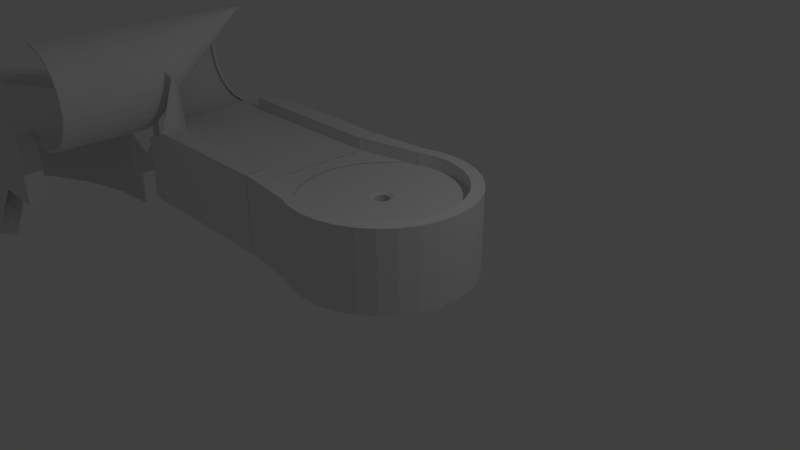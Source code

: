 # Source: hole5.blend  (saved by Blender 2.78.0; exported with 4.5.12 LTS)
import bpy
from mathutils import Matrix  # noqa: F401  (used for matrix-valued properties, if any)

bpy.ops.wm.read_factory_settings(use_empty=True)
scene = bpy.context.scene
scene.name = 'Scene'

# ---- collections
col_collection_1 = bpy.data.collections.new('Collection 1'); scene.collection.children.link(col_collection_1)

# ---- world
world_world = bpy.data.worlds.new('World'); scene.world = world_world
world_world.color = (0.05088, 0.05088, 0.05088)
world_world.use_sun_shadow = False
world_world.sun_shadow_jitter_overblur = 0.0
world_world.cycles.sampling_method = 'MANUAL'

# ---- cameras
cam_camera = bpy.data.cameras.new('Camera')
cam_camera.clip_end = 100.0
cam_camera.lens = 35.0
cam_camera.sensor_width = 32.0
cam_camera.sensor_height = 18.0
cam_camera.ortho_scale = 7.314
cam_camera.dof.focus_distance = 0.0
cam_camera.dof.aperture_fstop = 128.0

# ---- lights
light_lamp = bpy.data.lights.new('Lamp', 'POINT')
light_lamp.transmission_factor = 0.0
light_lamp.cutoff_distance = 30.0
light_lamp.energy = 100.0
light_lamp.shadow_buffer_clip_start = 1.001
light_lamp.shadow_soft_size = 0.1
light_lamp.shadow_maximum_resolution = 0.006
light_lamp.use_absolute_resolution = True

# ---- meshes
me_cylinder_015 = bpy.data.meshes.new('Cylinder.015')
me_cylinder_015.from_pydata([(0.0, 1.0, -1.0), (0.0, 1.0, 1.0), (0.1951, 0.9808, -1.0), (0.1951, 0.9808, 1.0), (0.3827, 0.9239, -1.0), (0.3827, 0.9239, 1.0), (0.5556, 0.8315, -1.0), (0.5556, 0.8315, 1.0), (0.7071, 0.7071, -1.0), (0.7071, 0.7071, 1.0), (0.8315, 0.5556, -1.0), (0.8315, 0.5556, 1.0), (0.9239, 0.3827, -1.0), (0.9239, 0.3827, 1.0), (0.9808, 0.1951, -1.0), (0.9808, 0.1951, 1.0), (1.0, 7.55e-08, -1.0), (1.0, 7.55e-08, 1.0), (0.9808, -0.1951, -1.0), (0.9808, -0.1951, 1.0), (0.9239, -0.3827, -1.0), (0.9239, -0.3827, 1.0), (0.8315, -0.5556, -1.0), (0.8315, -0.5556, 1.0), (0.7071, -0.7071, -1.0), (0.7071, -0.7071, 1.0), (0.5556, -0.8315, -1.0), (0.5556, -0.8315, 1.0), (0.3827, -0.9239, -1.0), (0.3827, -0.9239, 1.0), (0.1951, -0.9808, -1.0), (0.1951, -0.9808, 1.0), (-3.258e-07, -1.0, -1.0), (-3.258e-07, -1.0, 1.0), (-0.1951, -0.9808, -1.0), (-0.1951, -0.9808, 1.0), (-0.3827, -0.9239, -1.0), (-0.3827, -0.9239, 1.0), (-0.5556, -0.8315, -1.0), (-0.5556, -0.8315, 1.0), (-0.7071, -0.7071, -1.0), (-0.7071, -0.7071, 1.0), (-0.8315, -0.5556, -1.0), (-0.8315, -0.5556, 1.0), (-0.9239, -0.3827, -1.0), (-0.9239, -0.3827, 1.0), (-0.9808, -0.1951, -1.0), (-0.9808, -0.1951, 1.0), (-1.0, 9.656e-07, -1.0), (-1.0, 9.656e-07, 1.0), (-0.9808, 0.1951, -1.0), (-0.9808, 0.1951, 1.0), (-0.9239, 0.3827, -1.0), (-0.9239, 0.3827, 1.0), (-0.8315, 0.5556, -1.0), (-0.8315, 0.5556, 1.0), (-0.7071, 0.7071, -1.0), (-0.7071, 0.7071, 1.0), (-0.5556, 0.8315, -1.0), (-0.5556, 0.8315, 1.0), (-0.3827, 0.9239, -1.0), (-0.3827, 0.9239, 1.0), (-0.1951, 0.9808, -1.0), (-0.1951, 0.9808, 1.0), (-5.943e-08, 1.5, 1.246), (0.2927, 1.472, 1.246), (0.5742, 1.386, 1.246), (0.8336, 1.248, 1.246), (1.061, 1.061, 1.246), (1.248, 0.8336, 1.246), (1.386, 0.5742, 1.246), (1.472, 0.2927, 1.246), (1.5, -2.935e-08, 1.246), (1.472, -0.2927, 1.246), (1.386, -0.5742, 1.246), (1.248, -0.8336, 1.246), (1.061, -1.061, 1.246), (0.8336, -1.248, 1.246), (0.5742, -1.386, 1.246), (0.2927, -1.472, 1.246), (-5.483e-07, -1.5, 1.246), (-0.2927, -1.472, 1.246), (-0.5742, -1.386, 1.246), (-0.8336, -1.248, 1.246), (-1.061, -1.061, 1.246), (-1.248, -0.8336, 1.246), (-1.386, -0.5742, 1.246), (-1.472, -0.2927, 1.246), (-1.5, 1.306e-06, 1.246), (-1.472, 0.2927, 1.246), (-1.386, 0.5742, 1.246), (-1.248, 0.8336, 1.246), (-1.061, 1.061, 1.246), (-0.8336, 1.248, 1.246), (-0.5742, 1.386, 1.246), (-0.2927, 1.472, 1.246), (1.25, 2.308e-08, 1.123), (1.226, 0.2439, 1.123), (-0.2439, -1.226, 1.123), (-4.371e-07, -1.25, 1.123), (-1.155, 0.4784, 1.123), (-1.226, 0.2439, 1.123), (0.8841, 0.8841, 1.123), (0.6946, 1.04, 1.123), (0.6946, -1.04, 1.123), (0.8841, -0.8841, 1.123), (-1.155, -0.4784, 1.123), (-1.04, -0.6946, 1.123), (-0.2439, 1.226, 1.123), (-0.4784, 1.155, 1.123), (1.226, -0.2439, 1.123), (-0.4784, -1.155, 1.123), (-1.04, 0.6946, 1.123), (1.04, 0.6946, 1.123), (0.4784, -1.155, 1.123), (-1.226, -0.2439, 1.123), (0.2439, 1.226, 1.123), (-2.971e-08, 1.25, 1.123), (1.155, -0.4784, 1.123), (-0.6946, -1.04, 1.123), (-0.8841, 0.8841, 1.123), (1.155, 0.4784, 1.123), (0.2439, -1.226, 1.123), (-1.25, 1.136e-06, 1.123), (0.4784, 1.155, 1.123), (1.04, -0.6946, 1.123), (-0.8841, -0.8841, 1.123), (-0.6946, 1.04, 1.123), (1.125, 4.929e-08, 1.062), (-0.2195, -1.103, 1.062), (-1.039, 0.4306, 1.062), (0.7956, 0.7956, 1.062), (0.6251, -0.9355, 1.062), (-1.039, -0.4306, 1.062), (-0.2195, 1.104, 1.062), (1.104, -0.2195, 1.062), (-0.4306, -1.039, 1.062), (-0.9355, 0.6251, 1.062), (0.9355, 0.6251, 1.062), (0.4306, -1.039, 1.062), (-1.104, -0.2195, 1.062), (0.2195, 1.103, 1.062), (1.039, -0.4306, 1.062), (-0.6251, -0.9355, 1.062), (-0.7956, 0.7956, 1.062), (1.039, 0.4306, 1.062), (0.2195, -1.104, 1.062), (-1.125, 1.051e-06, 1.062), (0.4306, 1.039, 1.062), (0.9355, -0.6251, 1.062), (-0.7956, -0.7956, 1.062), (-0.6251, 0.9355, 1.062), (1.103, 0.2195, 1.062), (-3.815e-07, -1.125, 1.062), (-1.103, 0.2195, 1.062), (0.6251, 0.9355, 1.062), (0.7956, -0.7956, 1.062), (-0.9355, -0.6251, 1.062), (-0.4306, 1.039, 1.062), (-1.486e-08, 1.125, 1.062), (1.165, 0.2317, 1.092), (-4.093e-07, -1.188, 1.092), (-1.165, 0.2317, 1.092), (0.6598, 0.9875, 1.092), (0.8398, -0.8398, 1.092), (-0.9875, -0.6598, 1.092), (-0.4545, 1.097, 1.092), (-2.229e-08, 1.188, 1.092), (1.188, 3.618e-08, 1.092), (-0.2317, -1.165, 1.092), (-1.097, 0.4545, 1.092), (0.8398, 0.8398, 1.092), (0.6598, -0.9875, 1.092), (-1.097, -0.4545, 1.092), (-0.2317, 1.165, 1.092), (1.165, -0.2317, 1.092), (-0.4545, -1.097, 1.092), (-0.9875, 0.6598, 1.092), (0.9875, 0.6598, 1.092), (0.4545, -1.097, 1.092), (-1.165, -0.2317, 1.092), (0.2317, 1.165, 1.092), (1.097, -0.4545, 1.092), (-0.6598, -0.9875, 1.092), (-0.8398, 0.8398, 1.092), (1.097, 0.4545, 1.092), (0.2317, -1.165, 1.092), (-1.188, 1.093e-06, 1.092), (0.4545, 1.097, 1.092), (0.9875, -0.6598, 1.092), (-0.8398, -0.8398, 1.092), (-0.6598, 0.9875, 1.092), (1.341, 0.2667, 1.201), (-4.89e-07, -1.367, 1.201), (-1.341, 0.2667, 1.201), (0.7595, 1.137, 1.201), (0.9666, -0.9666, 1.201), (-1.137, -0.7595, 1.201), (-0.5231, 1.263, 1.201), (-4.358e-08, 1.367, 1.201), (1.367, -1.387e-09, 1.201), (-0.2667, -1.341, 1.201), (-1.263, 0.5231, 1.201), (0.9666, 0.9666, 1.201), (0.7595, -1.137, 1.201), (-1.263, -0.5231, 1.201), (-0.2667, 1.341, 1.201), (1.341, -0.2667, 1.201), (-0.5231, -1.263, 1.201), (-1.137, 0.7595, 1.201), (1.137, 0.7595, 1.201), (0.5231, -1.263, 1.201), (-1.341, -0.2667, 1.201), (0.2667, 1.341, 1.201), (1.263, -0.5231, 1.201), (-0.7595, -1.137, 1.201), (-0.9666, 0.9666, 1.201), (1.263, 0.5231, 1.201), (0.2667, -1.341, 1.201), (-1.367, 1.215e-06, 1.201), (0.5231, 1.263, 1.201), (1.137, -0.7595, 1.201), (-0.9666, -0.9666, 1.201), (-0.7595, 1.137, 1.201), (0.09755, 0.9904, 1.0), (0.2889, 0.9523, 1.0), (0.4691, 0.8777, 1.0), (0.6313, 0.7693, 1.0), (0.7693, 0.6313, 1.0), (0.8777, 0.4691, 1.0), (0.9523, 0.2889, 1.0), (0.9904, 0.09755, 1.0), (0.9904, -0.09755, 1.0), (0.9523, -0.2889, 1.0), (0.8777, -0.4691, 1.0), (0.7693, -0.6313, 1.0), (0.6313, -0.7693, 1.0), (0.4691, -0.8777, 1.0), (0.2889, -0.9523, 1.0), (0.09754, -0.9904, 1.0), (-0.09755, -0.9904, 1.0), (-0.2889, -0.9523, 1.0), (-0.4691, -0.8777, 1.0), (-0.6313, -0.7693, 1.0), (-0.7693, -0.6313, 1.0), (-0.8777, -0.4691, 1.0), (-0.9523, -0.2889, 1.0), (-0.9904, -0.09754, 1.0), (-0.9904, 0.09755, 1.0), (-0.9523, 0.2889, 1.0), (-0.8777, 0.4691, 1.0), (-0.7693, 0.6313, 1.0), (-0.6313, 0.7693, 1.0), (-0.4691, 0.8777, 1.0), (-0.2889, 0.9523, 1.0), (-0.09754, 0.9904, 1.0), (0.1464, 1.486, 1.246), (0.4335, 1.429, 1.246), (0.7039, 1.317, 1.246), (0.9473, 1.154, 1.246), (1.154, 0.9473, 1.246), (1.317, 0.7039, 1.246), (1.429, 0.4335, 1.246), (1.486, 0.1464, 1.246), (1.486, -0.1464, 1.246), (1.429, -0.4335, 1.246), (1.317, -0.7039, 1.246), (1.154, -0.9473, 1.246), (0.9473, -1.154, 1.246), (0.7039, -1.317, 1.246), (0.4335, -1.429, 1.246), (0.1464, -1.486, 1.246), (-0.1464, -1.486, 1.246), (-0.4335, -1.429, 1.246), (-0.7039, -1.317, 1.246), (-0.9473, -1.154, 1.246), (-1.154, -0.9473, 1.246), (-1.317, -0.7039, 1.246), (-1.429, -0.4335, 1.246), (-1.486, -0.1464, 1.246), (-1.486, 0.1464, 1.246), (-1.429, 0.4335, 1.246), (-1.317, 0.7039, 1.246), (-1.154, 0.9473, 1.246), (-0.9473, 1.154, 1.246), (-0.7039, 1.317, 1.246), (-0.4335, 1.429, 1.246), (-0.1464, 1.486, 1.246), (1.063, 6.239e-08, 1.031), (1.406, 0.2797, 1.223), (-0.2073, -1.042, 1.031), (-5.187e-07, -1.434, 1.223), (-0.9817, 0.4066, 1.031), (-1.406, 0.2797, 1.223), (0.7513, 0.7513, 1.031), (0.7965, 1.192, 1.223), (0.5903, -0.8835, 1.031), (1.014, -1.014, 1.223), (-0.9817, -0.4066, 1.031), (-1.192, -0.7965, 1.223), (-0.2073, 1.042, 1.031), (-0.5487, 1.325, 1.223), (1.042, -0.2073, 1.031), (-0.4066, -0.9817, 1.031), (-0.8835, 0.5903, 1.031), (0.8835, 0.5903, 1.031), (0.4066, -0.9817, 1.031), (-1.042, -0.2073, 1.031), (0.2073, 1.042, 1.031), (-5.15e-08, 1.434, 1.223), (0.9817, -0.4066, 1.031), (-0.5903, -0.8835, 1.031), (-0.7513, 0.7513, 1.031), (0.9817, 0.4066, 1.031), (0.2073, -1.042, 1.031), (-1.063, 1.008e-06, 1.031), (0.4066, 0.9817, 1.031), (0.8835, -0.5903, 1.031), (-0.7513, -0.7513, 1.031), (-0.5903, 0.8835, 1.031), (1.309, 1.084e-08, 1.162), (1.196, 0.2378, 1.108), (-0.2553, -1.283, 1.162), (-4.232e-07, -1.219, 1.108), (-1.209, 0.5008, 1.162), (-1.196, 0.2378, 1.108), (0.9253, 0.9253, 1.162), (0.6772, 1.014, 1.108), (0.727, -1.088, 1.162), (0.8619, -0.8619, 1.108), (-1.209, -0.5008, 1.162), (-1.014, -0.6772, 1.108), (-0.2553, 1.283, 1.162), (-0.4665, 1.126, 1.108), (1.283, -0.2553, 1.162), (-0.5008, -1.209, 1.162), (-1.088, 0.727, 1.162), (1.088, 0.727, 1.162), (0.5008, -1.209, 1.162), (-1.283, -0.2553, 1.162), (0.2553, 1.283, 1.162), (-2.6e-08, 1.219, 1.108), (1.209, -0.5008, 1.162), (-0.727, -1.088, 1.162), (-0.9253, 0.9253, 1.162), (1.209, 0.5008, 1.162), (0.2553, -1.283, 1.162), (-1.309, 1.176e-06, 1.162), (0.5008, 1.209, 1.162), (1.088, -0.727, 1.162), (-0.9253, -0.9253, 1.162), (-0.727, 1.088, 1.162), (-0.5865, 1.097, 1.123), (-0.9618, -0.7893, 1.123), (0.9618, -0.7893, 1.123), (0.5865, 1.097, 1.123), (-1.238, 0.122, 1.123), (0.122, -1.238, 1.123), (1.191, 0.3612, 1.123), (-0.7893, 0.9618, 1.123), (-0.7893, -0.9618, 1.123), (1.097, -0.5865, 1.123), (0.3612, 1.191, 1.123), (-1.238, -0.122, 1.123), (0.3612, -1.191, 1.123), (1.097, 0.5865, 1.123), (-0.9618, 0.7893, 1.123), (-0.5865, -1.097, 1.123), (1.191, -0.3612, 1.123), (-0.122, 1.238, 1.123), (0.122, 1.238, 1.123), (-1.191, -0.3612, 1.123), (0.5865, -1.097, 1.123), (0.9618, 0.7893, 1.123), (-1.097, 0.5865, 1.123), (-0.3612, -1.191, 1.123), (1.238, -0.122, 1.123), (-0.3612, 1.191, 1.123), (-1.097, -0.5865, 1.123), (0.7893, -0.9618, 1.123), (0.7893, 0.9618, 1.123), (-1.191, 0.3612, 1.123), (-0.122, -1.238, 1.123), (1.238, 0.122, 1.123), (1.156, 4.273e-08, 1.077), (-0.2256, -1.134, 1.077), (-1.068, 0.4425, 1.077), (0.8177, 0.8177, 1.077), (0.6425, -0.9615, 1.077), (-1.068, -0.4425, 1.077), (-0.2256, 1.134, 1.077), (1.134, -0.2256, 1.077), (-0.4425, -1.068, 1.077), (-0.9615, 0.6425, 1.077), (0.9615, 0.6425, 1.077), (0.4425, -1.068, 1.077), (-1.134, -0.2256, 1.077), (0.2256, 1.134, 1.077), (1.068, -0.4425, 1.077), (-0.6425, -0.9615, 1.077), (-0.8177, 0.8177, 1.077), (1.068, 0.4425, 1.077), (0.2256, -1.134, 1.077), (-1.156, 1.072e-06, 1.077), (0.4425, 1.068, 1.077), (0.9615, -0.6425, 1.077), (-0.8177, -0.8177, 1.077), (-0.6425, 0.9615, 1.077), (1.042, 0.2073, 1.031), (-3.537e-07, -1.063, 1.031), (-1.042, 0.2073, 1.031), (0.5903, 0.8835, 1.031), (0.7513, -0.7513, 1.031), (-0.8835, -0.5903, 1.031), (-0.4066, 0.9817, 1.031), (-7.429e-09, 1.063, 1.031), (1.114, 0.1097, 1.062), (-0.1098, -1.114, 1.062), (-1.071, 0.325, 1.062), (0.7103, 0.8655, 1.062), (0.7103, -0.8655, 1.062), (-0.9875, -0.5278, 1.062), (-0.325, 1.071, 1.062), (1.114, -0.1097, 1.062), (-0.325, -1.071, 1.062), (-0.9875, 0.5278, 1.062), (0.8655, 0.7103, 1.062), (0.5278, -0.9875, 1.062), (-1.071, -0.325, 1.062), (0.1097, 1.114, 1.062), (-0.1097, 1.114, 1.062), (1.071, -0.325, 1.062), (-0.5278, -0.9875, 1.062), (-0.8655, 0.7103, 1.062), (0.9875, 0.5278, 1.062), (0.325, -1.071, 1.062), (-1.114, -0.1097, 1.062), (0.325, 1.071, 1.062), (0.9875, -0.5278, 1.062), (-0.7103, -0.8655, 1.062), (-0.7103, 0.8655, 1.062), (1.071, 0.325, 1.062), (0.1097, -1.114, 1.062), (-1.114, 0.1098, 1.062), (0.5278, 0.9875, 1.062), (0.8655, -0.7103, 1.062), (-0.8655, -0.7103, 1.062), (-0.5278, 0.9875, 1.062), (1.134, 0.2256, 1.077), (-3.954e-07, -1.156, 1.077), (-1.134, 0.2256, 1.077), (0.6425, 0.9615, 1.077), (0.8177, -0.8177, 1.077), (-0.9615, -0.6425, 1.077), (-0.4425, 1.068, 1.077), (-1.857e-08, 1.156, 1.077), (1.219, 2.963e-08, 1.108), (-0.2378, -1.196, 1.108), (-1.126, 0.4665, 1.108), (0.8619, 0.8619, 1.108), (0.6772, -1.014, 1.108), (-1.126, -0.4665, 1.108), (-0.2378, 1.196, 1.108), (1.196, -0.2378, 1.108), (-0.4665, -1.126, 1.108), (-1.014, 0.6772, 1.108), (1.014, 0.6772, 1.108), (0.4665, -1.126, 1.108), (-1.196, -0.2378, 1.108), (0.2378, 1.196, 1.108), (1.126, -0.4665, 1.108), (-0.6772, -1.014, 1.108), (-0.8619, 0.8619, 1.108), (1.126, 0.4665, 1.108), (0.2378, -1.196, 1.108), (-1.219, 1.115e-06, 1.108), (0.4665, 1.126, 1.108), (1.014, -0.6772, 1.108), (-0.8619, -0.8619, 1.108), (-0.6772, 1.014, 1.108), (1.176, 0.1159, 1.092), (-0.1159, -1.176, 1.092), (-1.131, 0.3431, 1.092), (0.7498, 0.9137, 1.092), (0.7498, -0.9137, 1.092), (-1.042, -0.5572, 1.092), (-0.3431, 1.131, 1.092), (1.176, -0.1159, 1.092), (-0.3431, -1.131, 1.092), (-1.042, 0.5572, 1.092), (0.9137, 0.7498, 1.092), (0.5572, -1.042, 1.092), (-1.131, -0.3431, 1.092), (0.1159, 1.176, 1.092), (-0.1159, 1.176, 1.092), (1.131, -0.3431, 1.092), (-0.5572, -1.042, 1.092), (-0.9137, 0.7498, 1.092), (1.042, 0.5572, 1.092), (0.3431, -1.131, 1.092), (-1.176, -0.1159, 1.092), (0.3431, 1.131, 1.092), (1.042, -0.5572, 1.092), (-0.7498, -0.9137, 1.092), (-0.7498, 0.9137, 1.092), (1.131, 0.3431, 1.092), (0.1159, -1.176, 1.092), (-1.176, 0.1159, 1.092), (0.5572, 1.042, 1.092), (0.9137, -0.7498, 1.092), (-0.9137, -0.7498, 1.092), (-0.5572, 1.042, 1.092), (1.283, 0.2553, 1.162), (-4.631e-07, -1.309, 1.162), (-1.283, 0.2553, 1.162), (0.727, 1.088, 1.162), (0.9253, -0.9253, 1.162), (-1.088, -0.727, 1.162), (-0.5008, 1.209, 1.162), (-3.665e-08, 1.309, 1.162), (1.434, -1.537e-08, 1.223), (-0.2797, -1.406, 1.223), (-1.325, 0.5487, 1.223), (1.014, 1.014, 1.223), (0.7965, -1.192, 1.223), (-1.325, -0.5487, 1.223), (-0.2797, 1.406, 1.223), (1.406, -0.2797, 1.223), (-0.5487, -1.325, 1.223), (-1.192, 0.7965, 1.223), (1.192, 0.7965, 1.223), (0.5487, -1.325, 1.223), (-1.406, -0.2797, 1.223), (0.2797, 1.406, 1.223), (1.325, -0.5487, 1.223), (-0.7965, -1.192, 1.223), (-1.014, 1.014, 1.223), (1.325, 0.5487, 1.223), (0.2797, -1.406, 1.223), (-1.434, 1.261e-06, 1.223), (0.5487, 1.325, 1.223), (1.192, -0.7965, 1.223), (-1.014, -1.014, 1.223), (-0.7965, 1.192, 1.223), (-0.6413, 1.2, 1.201), (-1.052, -0.863, 1.201), (1.052, -0.863, 1.201), (0.6413, 1.2, 1.201), (-1.354, 0.1333, 1.201), (0.1333, -1.354, 1.201), (1.302, 0.3949, 1.201), (-0.863, 1.052, 1.201), (-0.8631, -1.052, 1.201), (1.2, -0.6413, 1.201), (0.3949, 1.302, 1.201), (-1.354, -0.1333, 1.201), (0.3949, -1.302, 1.201), (1.2, 0.6413, 1.201), (-1.052, 0.8631, 1.201), (-0.6413, -1.2, 1.201), (1.302, -0.3949, 1.201), (-0.1333, 1.354, 1.201), (0.1333, 1.354, 1.201), (-1.302, -0.3949, 1.201), (0.6413, -1.2, 1.201), (1.052, 0.863, 1.201), (-1.2, 0.6413, 1.201), (-0.3949, -1.302, 1.201), (1.354, -0.1333, 1.201), (-0.3949, 1.302, 1.201), (-1.2, -0.6413, 1.201), (0.863, -1.052, 1.201), (0.863, 1.052, 1.201), (-1.302, 0.3949, 1.201), (-0.1333, -1.354, 1.201), (1.354, 0.1333, 1.201), (1.296, 0.1277, 1.162), (-0.1277, -1.296, 1.162), (-1.246, 0.378, 1.162), (0.8262, 1.007, 1.162), (0.8262, -1.007, 1.162), (-1.149, -0.6139, 1.162), (-0.378, 1.246, 1.162), (1.296, -0.1277, 1.162), (-0.378, -1.246, 1.162), (-1.149, 0.6139, 1.162), (1.007, 0.8262, 1.162), (0.6139, -1.149, 1.162), (-1.246, -0.378, 1.162), (0.1277, 1.296, 1.162), (-0.1276, 1.296, 1.162), (1.246, -0.378, 1.162), (-0.6139, -1.149, 1.162), (-1.007, 0.8262, 1.162), (1.149, 0.6139, 1.162), (0.378, -1.246, 1.162), (-1.296, -0.1276, 1.162), (0.378, 1.246, 1.162), (1.149, -0.6139, 1.162), (-0.8262, -1.007, 1.162), (-0.8262, 1.007, 1.162), (1.246, 0.378, 1.162), (0.1276, -1.296, 1.162), (-1.296, 0.1277, 1.162), (0.6139, 1.149, 1.162), (1.007, -0.8262, 1.162), (-1.007, -0.8262, 1.162), (-0.6139, 1.149, 1.162), (-0.5425, 1.015, 1.077), (-0.8896, -0.7301, 1.077), (0.8896, -0.7301, 1.077), (0.5425, 1.015, 1.077), (-1.145, 0.1128, 1.077), (0.1128, -1.145, 1.077), (1.101, 0.3341, 1.077), (-0.7301, 0.8896, 1.077), (-0.7301, -0.8896, 1.077), (1.015, -0.5425, 1.077), (0.3341, 1.101, 1.077), (-1.145, -0.1128, 1.077), (0.3341, -1.101, 1.077), (1.015, 0.5425, 1.077), (-0.8896, 0.7301, 1.077), (-0.5425, -1.015, 1.077), (1.101, -0.3341, 1.077), (-0.1128, 1.145, 1.077), (0.1128, 1.145, 1.077), (-1.101, -0.3341, 1.077), (0.5425, -1.015, 1.077), (0.8896, 0.7301, 1.077), (-1.015, 0.5425, 1.077), (-0.3341, -1.101, 1.077), (1.145, -0.1128, 1.077), (-0.3341, 1.101, 1.077), (-1.015, -0.5425, 1.077), (0.7301, -0.8896, 1.077), (0.7301, 0.8896, 1.077), (-1.101, 0.3341, 1.077), (-0.1128, -1.145, 1.077), (1.145, 0.1128, 1.077), (-0.4985, 0.9326, 1.031), (-0.8174, -0.6708, 1.031), (0.8174, -0.6708, 1.031), (0.4985, 0.9326, 1.031), (-1.052, 0.1036, 1.031), (0.1036, -1.052, 1.031), (1.012, 0.307, 1.031), (-0.6708, 0.8174, 1.031), (-0.6708, -0.8174, 1.031), (0.9326, -0.4985, 1.031), (0.307, 1.012, 1.031), (-1.052, -0.1036, 1.031), (0.307, -1.012, 1.031), (0.9326, 0.4985, 1.031), (-0.8174, 0.6708, 1.031), (-0.4985, -0.9326, 1.031), (1.012, -0.307, 1.031), (-0.1036, 1.052, 1.031), (0.1036, 1.052, 1.031), (-1.012, -0.307, 1.031), (0.4985, -0.9326, 1.031), (0.8174, 0.6708, 1.031), (-0.9326, 0.4985, 1.031), (-0.307, -1.012, 1.031), (1.052, -0.1036, 1.031), (-0.307, 1.012, 1.031), (-0.9326, -0.4985, 1.031), (0.6708, -0.8174, 1.031), (0.6708, 0.8174, 1.031), (-1.012, 0.307, 1.031), (-0.1036, -1.052, 1.031), (1.052, 0.1036, 1.031), (1.207, 0.1189, 1.108), (-0.1189, -1.207, 1.108), (-1.161, 0.3521, 1.108), (0.7696, 0.9377, 1.108), (0.7696, -0.9377, 1.108), (-1.07, -0.5718, 1.108), (-0.3521, 1.161, 1.108), (1.207, -0.1189, 1.108), (-0.3521, -1.161, 1.108), (-1.07, 0.5718, 1.108), (0.9377, 0.7696, 1.108), (0.5718, -1.07, 1.108), (-1.161, -0.3521, 1.108), (0.1189, 1.207, 1.108), (-0.1189, 1.207, 1.108), (1.161, -0.3521, 1.108), (-0.5718, -1.07, 1.108), (-0.9377, 0.7696, 1.108), (1.07, 0.5718, 1.108), (0.3521, -1.161, 1.108), (-1.207, -0.1189, 1.108), (0.3521, 1.161, 1.108), (1.07, -0.5718, 1.108), (-0.7696, -0.9377, 1.108), (-0.7696, 0.9377, 1.108), (1.161, 0.3521, 1.108), (0.1189, -1.207, 1.108), (-1.207, 0.1189, 1.108), (0.5718, 1.07, 1.108), (0.9377, -0.7696, 1.108), (-0.9377, -0.7696, 1.108), (-0.5718, 1.07, 1.108), (-0.6726, 1.258, 1.223), (-1.103, -0.9052, 1.223), (1.103, -0.9052, 1.223), (0.6726, 1.258, 1.223), (-1.42, 0.1399, 1.223), (0.1399, -1.42, 1.223), (1.365, 0.4142, 1.223), (-0.9052, 1.103, 1.223), (-0.9052, -1.103, 1.223), (1.258, -0.6726, 1.223), (0.4142, 1.365, 1.223), (-1.42, -0.1399, 1.223), (0.4142, -1.365, 1.223), (1.258, 0.6726, 1.223), (-1.103, 0.9052, 1.223), (-0.6726, -1.258, 1.223), (1.365, -0.4142, 1.223), (-0.1399, 1.42, 1.223), (0.1399, 1.42, 1.223), (-1.365, -0.4142, 1.223), (0.6726, -1.258, 1.223), (1.103, 0.9052, 1.223), (-1.258, 0.6726, 1.223), (-0.4142, -1.365, 1.223), (1.42, -0.1399, 1.223), (-0.4142, 1.365, 1.223), (-1.258, -0.6726, 1.223), (0.9052, -1.103, 1.223), (0.9052, 1.103, 1.223), (-1.365, 0.4142, 1.223), (-0.1399, -1.42, 1.223), (1.42, 0.1399, 1.223), (0.005293, 2.004, 1.246), (0.3974, 1.966, 1.246), (0.7744, 1.851, 1.246), (1.122, 1.666, 1.246), (1.426, 1.416, 1.246), (1.676, 1.111, 1.246), (1.862, 0.7638, 1.246), (1.976, 0.3868, 1.246), (2.015, -0.005293, 1.246), (1.976, -0.3974, 1.246), (1.862, -0.7744, 1.246), (1.676, -1.122, 1.246), (1.426, -1.426, 1.246), (1.122, -1.676, 1.246), (0.7744, -1.862, 1.246), (0.3974, -1.976, 1.246), (0.005293, -2.015, 1.246), (-0.3868, -1.976, 1.246), (-0.7638, -1.862, 1.246), (-1.111, -1.676, 1.246), (-1.416, -1.426, 1.246), (-1.666, -1.122, 1.246), (-1.851, -0.7744, 1.246), (-1.966, -0.3974, 1.246), (-2.004, -0.005292, 1.246), (-1.966, 0.3868, 1.246), (-1.851, 0.7638, 1.246), (-1.666, 1.111, 1.246), (-1.416, 1.416, 1.246), (-1.111, 1.666, 1.246), (-0.7638, 1.851, 1.246), (-0.3868, 1.966, 1.246), (0.2013, 1.985, 1.246), (0.5859, 1.909, 1.246), (0.9481, 1.759, 1.246), (1.274, 1.541, 1.246), (1.551, 1.264, 1.246), (1.769, 0.9375, 1.246), (1.919, 0.5753, 1.246), (1.996, 0.1907, 1.246), (1.996, -0.2013, 1.246), (1.919, -0.5859, 1.246), (1.769, -0.9481, 1.246), (1.551, -1.274, 1.246), (1.274, -1.551, 1.246), (0.9481, -1.769, 1.246), (0.5859, -1.919, 1.246), (0.2013, -1.996, 1.246), (-0.1907, -1.996, 1.246), (-0.5753, -1.919, 1.246), (-0.9375, -1.769, 1.246), (-1.264, -1.551, 1.246), (-1.541, -1.274, 1.246), (-1.759, -0.9481, 1.246), (-1.909, -0.5859, 1.246), (-1.985, -0.2013, 1.246), (-1.985, 0.1907, 1.246), (-1.909, 0.5753, 1.246), (-1.759, 0.9375, 1.246), (-1.541, 1.264, 1.246), (-1.264, 1.541, 1.246), (-0.9375, 1.759, 1.246), (-0.5753, 1.909, 1.246), (-0.1907, 1.985, 1.246), (-1.353, 1.353, 1.216)], [], [(0, 1, 224, 3, 2), (2, 3, 225, 5, 4), (4, 5, 226, 7, 6), (6, 7, 227, 9, 8), (8, 9, 228, 11, 10), (10, 11, 229, 13, 12), (12, 13, 230, 15, 14), (14, 15, 231, 17, 16), (16, 17, 232, 19, 18), (18, 19, 233, 21, 20), (20, 21, 234, 23, 22), (22, 23, 235, 25, 24), (24, 25, 236, 27, 26), (26, 27, 237, 29, 28), (28, 29, 238, 31, 30), (30, 31, 239, 33, 32), (32, 33, 240, 35, 34), (34, 35, 241, 37, 36), (36, 37, 242, 39, 38), (38, 39, 243, 41, 40), (40, 41, 244, 43, 42), (42, 43, 245, 45, 44), (44, 45, 246, 47, 46), (46, 47, 247, 49, 48), (48, 49, 248, 51, 50), (50, 51, 249, 53, 52), (52, 53, 250, 55, 54), (54, 55, 251, 57, 56), (56, 57, 252, 59, 58), (58, 59, 253, 61, 60), (735, 289, 71, 263), (60, 61, 254, 63, 62), (62, 63, 255, 1, 0), (0, 2, 4, 6, 8, 10, 12, 14, 16, 18, 20, 22, 24, 26, 28, 30, 32, 34, 36, 38, 40, 42, 44, 46, 48, 50, 52, 54, 56, 58, 60, 62), (734, 291, 80, 272), (733, 293, 89, 281), (732, 295, 67, 259), (731, 297, 76, 268), (730, 299, 85, 277), (729, 301, 94, 286), (728, 520, 72, 264), (727, 521, 81, 273), (726, 522, 90, 282), (725, 523, 68, 260), (724, 524, 77, 269), (723, 525, 86, 278), (722, 309, 64, 256), (721, 526, 95, 287), (720, 527, 73, 265), (719, 528, 82, 274), (718, 529, 91, 283), (717, 530, 69, 261), (716, 531, 78, 270), (715, 532, 87, 279), (714, 533, 65, 257), (713, 534, 74, 266), (712, 535, 83, 275), (711, 536, 92, 284), (710, 537, 70, 262), (709, 538, 79, 271), (708, 539, 88, 280), (707, 540, 66, 258), (706, 541, 75, 267), (705, 542, 84, 276), (704, 543, 93, 285), (703, 479, 127, 352), (702, 478, 126, 353), (701, 477, 125, 354), (700, 476, 124, 355), (699, 475, 123, 356), (698, 474, 122, 357), (697, 473, 121, 358), (696, 472, 120, 359), (695, 471, 119, 360), (694, 470, 118, 361), (693, 469, 116, 362), (692, 468, 115, 363), (691, 467, 114, 364), (690, 466, 113, 365), (689, 465, 112, 366), (688, 464, 111, 367), (687, 463, 110, 368), (686, 462, 108, 369), (685, 341, 117, 370), (684, 461, 106, 371), (683, 460, 104, 372), (682, 459, 102, 373), (681, 458, 100, 374), (680, 457, 98, 375), (679, 456, 96, 376), (678, 333, 109, 377), (677, 331, 107, 378), (676, 329, 105, 379), (675, 327, 103, 380), (674, 325, 101, 381), (673, 323, 99, 382), (672, 321, 97, 383), (671, 408, 152, 416), (670, 409, 153, 417), (669, 410, 154, 418), (668, 411, 155, 419), (667, 412, 156, 420), (666, 413, 157, 421), (665, 414, 158, 422), (664, 288, 128, 423), (663, 290, 129, 424), (662, 292, 130, 425), (661, 294, 131, 426), (660, 296, 132, 427), (659, 298, 133, 428), (658, 415, 159, 429), (657, 300, 134, 430), (656, 302, 135, 431), (655, 303, 136, 432), (654, 304, 137, 433), (653, 305, 138, 434), (652, 306, 139, 435), (651, 307, 140, 436), (650, 308, 141, 437), (649, 310, 142, 438), (648, 311, 143, 439), (647, 312, 144, 440), (646, 313, 145, 441), (645, 314, 146, 442), (644, 315, 147, 443), (643, 316, 148, 444), (642, 317, 149, 445), (641, 318, 150, 446), (640, 319, 151, 447), (639, 448, 160, 480), (638, 449, 161, 481), (637, 450, 162, 482), (636, 451, 163, 483), (635, 452, 164, 484), (634, 453, 165, 485), (633, 454, 166, 486), (632, 384, 168, 487), (631, 385, 169, 488), (630, 386, 170, 489), (629, 387, 171, 490), (628, 388, 172, 491), (627, 389, 173, 492), (626, 455, 167, 493), (625, 390, 174, 494), (624, 391, 175, 495), (623, 392, 176, 496), (622, 393, 177, 497), (621, 394, 178, 498), (620, 395, 179, 499), (619, 396, 180, 500), (618, 397, 181, 501), (617, 398, 182, 502), (616, 399, 183, 503), (615, 400, 184, 504), (614, 401, 185, 505), (613, 402, 186, 506), (612, 403, 187, 507), (611, 404, 188, 508), (610, 405, 189, 509), (609, 406, 190, 510), (608, 407, 191, 511), (607, 351, 223, 544), (606, 350, 222, 545), (605, 349, 221, 546), (604, 348, 220, 547), (603, 347, 219, 548), (602, 346, 218, 549), (601, 345, 217, 550), (600, 344, 216, 551), (599, 343, 215, 552), (598, 342, 214, 553), (597, 340, 213, 554), (596, 339, 212, 555), (595, 338, 211, 556), (594, 337, 210, 557), (593, 336, 209, 558), (592, 335, 208, 559), (591, 334, 207, 560), (590, 332, 206, 561), (589, 519, 199, 562), (588, 330, 205, 563), (587, 328, 204, 564), (586, 326, 203, 565), (585, 324, 202, 566), (584, 322, 201, 567), (583, 320, 200, 568), (582, 518, 198, 569), (581, 517, 197, 570), (580, 516, 196, 571), (579, 515, 195, 572), (578, 514, 194, 573), (577, 513, 193, 574), (576, 512, 192, 575), (320, 576, 575, 200), (96, 383, 576, 320), (383, 97, 512, 576), (322, 577, 574, 201), (98, 382, 577, 322), (382, 99, 513, 577), (324, 578, 573, 202), (100, 381, 578, 324), (381, 101, 514, 578), (326, 579, 572, 203), (102, 380, 579, 326), (380, 103, 515, 579), (328, 580, 571, 204), (104, 379, 580, 328), (379, 105, 516, 580), (330, 581, 570, 205), (106, 378, 581, 330), (378, 107, 517, 581), (332, 582, 569, 206), (108, 377, 582, 332), (377, 109, 518, 582), (334, 583, 568, 207), (110, 376, 583, 334), (376, 96, 320, 583), (335, 584, 567, 208), (111, 375, 584, 335), (375, 98, 322, 584), (336, 585, 566, 209), (112, 374, 585, 336), (374, 100, 324, 585), (337, 586, 565, 210), (113, 373, 586, 337), (373, 102, 326, 586), (338, 587, 564, 211), (114, 372, 587, 338), (372, 104, 328, 587), (339, 588, 563, 212), (115, 371, 588, 339), (371, 106, 330, 588), (340, 589, 562, 213), (116, 370, 589, 340), (370, 117, 519, 589), (519, 590, 561, 199), (117, 369, 590, 519), (369, 108, 332, 590), (342, 591, 560, 214), (118, 368, 591, 342), (368, 110, 334, 591), (343, 592, 559, 215), (119, 367, 592, 343), (367, 111, 335, 592), (344, 593, 558, 216), (120, 366, 593, 344), (366, 112, 336, 593), (345, 594, 557, 217), (121, 365, 594, 345), (365, 113, 337, 594), (346, 595, 556, 218), (122, 364, 595, 346), (364, 114, 338, 595), (347, 596, 555, 219), (123, 363, 596, 347), (363, 115, 339, 596), (348, 597, 554, 220), (124, 362, 597, 348), (362, 116, 340, 597), (349, 598, 553, 221), (125, 361, 598, 349), (361, 118, 342, 598), (350, 599, 552, 222), (126, 360, 599, 350), (360, 119, 343, 599), (351, 600, 551, 223), (127, 359, 600, 351), (359, 120, 344, 600), (512, 601, 550, 192), (97, 358, 601, 512), (358, 121, 345, 601), (513, 602, 549, 193), (99, 357, 602, 513), (357, 122, 346, 602), (514, 603, 548, 194), (101, 356, 603, 514), (356, 123, 347, 603), (515, 604, 547, 195), (103, 355, 604, 515), (355, 124, 348, 604), (516, 605, 546, 196), (105, 354, 605, 516), (354, 125, 349, 605), (517, 606, 545, 197), (107, 353, 606, 517), (353, 126, 350, 606), (518, 607, 544, 198), (109, 352, 607, 518), (352, 127, 351, 607), (454, 608, 511, 166), (158, 447, 608, 454), (447, 151, 407, 608), (453, 609, 510, 165), (157, 446, 609, 453), (446, 150, 406, 609), (452, 610, 509, 164), (156, 445, 610, 452), (445, 149, 405, 610), (451, 611, 508, 163), (155, 444, 611, 451), (444, 148, 404, 611), (450, 612, 507, 162), (154, 443, 612, 450), (443, 147, 403, 612), (449, 613, 506, 161), (153, 442, 613, 449), (442, 146, 402, 613), (448, 614, 505, 160), (152, 441, 614, 448), (441, 145, 401, 614), (407, 615, 504, 191), (151, 440, 615, 407), (440, 144, 400, 615), (406, 616, 503, 190), (150, 439, 616, 406), (439, 143, 399, 616), (405, 617, 502, 189), (149, 438, 617, 405), (438, 142, 398, 617), (404, 618, 501, 188), (148, 437, 618, 404), (437, 141, 397, 618), (403, 619, 500, 187), (147, 436, 619, 403), (436, 140, 396, 619), (402, 620, 499, 186), (146, 435, 620, 402), (435, 139, 395, 620), (401, 621, 498, 185), (145, 434, 621, 401), (434, 138, 394, 621), (400, 622, 497, 184), (144, 433, 622, 400), (433, 137, 393, 622), (399, 623, 496, 183), (143, 432, 623, 399), (432, 136, 392, 623), (398, 624, 495, 182), (142, 431, 624, 398), (431, 135, 391, 624), (455, 625, 494, 167), (159, 430, 625, 455), (430, 134, 390, 625), (397, 626, 493, 181), (141, 429, 626, 397), (429, 159, 455, 626), (396, 627, 492, 180), (140, 428, 627, 396), (428, 133, 389, 627), (395, 628, 491, 179), (139, 427, 628, 395), (427, 132, 388, 628), (394, 629, 490, 178), (138, 426, 629, 394), (426, 131, 387, 629), (393, 630, 489, 177), (137, 425, 630, 393), (425, 130, 386, 630), (392, 631, 488, 176), (136, 424, 631, 392), (424, 129, 385, 631), (391, 632, 487, 175), (135, 423, 632, 391), (423, 128, 384, 632), (390, 633, 486, 174), (134, 422, 633, 390), (422, 158, 454, 633), (389, 634, 485, 173), (133, 421, 634, 389), (421, 157, 453, 634), (388, 635, 484, 172), (132, 420, 635, 388), (420, 156, 452, 635), (387, 636, 483, 171), (131, 419, 636, 387), (419, 155, 451, 636), (386, 637, 482, 170), (130, 418, 637, 386), (418, 154, 450, 637), (385, 638, 481, 169), (129, 417, 638, 385), (417, 153, 449, 638), (384, 639, 480, 168), (128, 416, 639, 384), (416, 152, 448, 639), (414, 640, 447, 158), (61, 253, 640, 414), (253, 59, 319, 640), (413, 641, 446, 157), (43, 244, 641, 413), (244, 41, 318, 641), (412, 642, 445, 156), (25, 235, 642, 412), (235, 23, 317, 642), (411, 643, 444, 155), (7, 226, 643, 411), (226, 5, 316, 643), (410, 644, 443, 154), (51, 248, 644, 410), (248, 49, 315, 644), (409, 645, 442, 153), (33, 239, 645, 409), (239, 31, 314, 645), (408, 646, 441, 152), (15, 230, 646, 408), (230, 13, 313, 646), (319, 647, 440, 151), (59, 252, 647, 319), (252, 57, 312, 647), (318, 648, 439, 150), (41, 243, 648, 318), (243, 39, 311, 648), (317, 649, 438, 149), (23, 234, 649, 317), (234, 21, 310, 649), (316, 650, 437, 148), (5, 225, 650, 316), (225, 3, 308, 650), (315, 651, 436, 147), (49, 247, 651, 315), (247, 47, 307, 651), (314, 652, 435, 146), (31, 238, 652, 314), (238, 29, 306, 652), (313, 653, 434, 145), (13, 229, 653, 313), (229, 11, 305, 653), (312, 654, 433, 144), (57, 251, 654, 312), (251, 55, 304, 654), (311, 655, 432, 143), (39, 242, 655, 311), (242, 37, 303, 655), (310, 656, 431, 142), (21, 233, 656, 310), (233, 19, 302, 656), (415, 657, 430, 159), (1, 255, 657, 415), (255, 63, 300, 657), (308, 658, 429, 141), (3, 224, 658, 308), (224, 1, 415, 658), (307, 659, 428, 140), (47, 246, 659, 307), (246, 45, 298, 659), (306, 660, 427, 139), (29, 237, 660, 306), (237, 27, 296, 660), (305, 661, 426, 138), (11, 228, 661, 305), (228, 9, 294, 661), (304, 662, 425, 137), (55, 250, 662, 304), (250, 53, 292, 662), (303, 663, 424, 136), (37, 241, 663, 303), (241, 35, 290, 663), (302, 664, 423, 135), (19, 232, 664, 302), (232, 17, 288, 664), (300, 665, 422, 134), (63, 254, 665, 300), (254, 61, 414, 665), (298, 666, 421, 133), (45, 245, 666, 298), (245, 43, 413, 666), (296, 667, 420, 132), (27, 236, 667, 296), (236, 25, 412, 667), (294, 668, 419, 131), (9, 227, 668, 294), (227, 7, 411, 668), (292, 669, 418, 130), (53, 249, 669, 292), (249, 51, 410, 669), (290, 670, 417, 129), (35, 240, 670, 290), (240, 33, 409, 670), (288, 671, 416, 128), (17, 231, 671, 288), (231, 15, 408, 671), (456, 672, 383, 96), (168, 480, 672, 456), (480, 160, 321, 672), (457, 673, 382, 98), (169, 481, 673, 457), (481, 161, 323, 673), (458, 674, 381, 100), (170, 482, 674, 458), (482, 162, 325, 674), (459, 675, 380, 102), (171, 483, 675, 459), (483, 163, 327, 675), (460, 676, 379, 104), (172, 484, 676, 460), (484, 164, 329, 676), (461, 677, 378, 106), (173, 485, 677, 461), (485, 165, 331, 677), (462, 678, 377, 108), (174, 486, 678, 462), (486, 166, 333, 678), (463, 679, 376, 110), (175, 487, 679, 463), (487, 168, 456, 679), (464, 680, 375, 111), (176, 488, 680, 464), (488, 169, 457, 680), (465, 681, 374, 112), (177, 489, 681, 465), (489, 170, 458, 681), (466, 682, 373, 113), (178, 490, 682, 466), (490, 171, 459, 682), (467, 683, 372, 114), (179, 491, 683, 467), (491, 172, 460, 683), (468, 684, 371, 115), (180, 492, 684, 468), (492, 173, 461, 684), (469, 685, 370, 116), (181, 493, 685, 469), (493, 167, 341, 685), (341, 686, 369, 117), (167, 494, 686, 341), (494, 174, 462, 686), (470, 687, 368, 118), (182, 495, 687, 470), (495, 175, 463, 687), (471, 688, 367, 119), (183, 496, 688, 471), (496, 176, 464, 688), (472, 689, 366, 120), (184, 497, 689, 472), (497, 177, 465, 689), (473, 690, 365, 121), (185, 498, 690, 473), (498, 178, 466, 690), (474, 691, 364, 122), (186, 499, 691, 474), (499, 179, 467, 691), (475, 692, 363, 123), (187, 500, 692, 475), (500, 180, 468, 692), (476, 693, 362, 124), (188, 501, 693, 476), (501, 181, 469, 693), (477, 694, 361, 125), (189, 502, 694, 477), (502, 182, 470, 694), (478, 695, 360, 126), (190, 503, 695, 478), (503, 183, 471, 695), (479, 696, 359, 127), (191, 504, 696, 479), (504, 184, 472, 696), (321, 697, 358, 97), (160, 505, 697, 321), (505, 185, 473, 697), (323, 698, 357, 99), (161, 506, 698, 323), (506, 186, 474, 698), (325, 699, 356, 101), (162, 507, 699, 325), (507, 187, 475, 699), (327, 700, 355, 103), (163, 508, 700, 327), (508, 188, 476, 700), (329, 701, 354, 105), (164, 509, 701, 329), (509, 189, 477, 701), (331, 702, 353, 107), (165, 510, 702, 331), (510, 190, 478, 702), (333, 703, 352, 109), (166, 511, 703, 333), (511, 191, 479, 703), (301, 704, 285, 94), (198, 544, 704, 301), (544, 223, 543, 704), (299, 705, 276, 85), (197, 545, 705, 299), (545, 222, 542, 705), (297, 706, 267, 76), (196, 546, 706, 297), (546, 221, 541, 706), (295, 707, 258, 67), (195, 547, 707, 295), (547, 220, 540, 707), (293, 708, 280, 89), (194, 548, 708, 293), (548, 219, 539, 708), (291, 709, 271, 80), (193, 549, 709, 291), (549, 218, 538, 709), (289, 710, 262, 71), (192, 550, 710, 289), (550, 217, 537, 710), (543, 711, 284, 93), (223, 551, 711, 543), (551, 216, 536, 711), (542, 712, 275, 84), (222, 552, 712, 542), (552, 215, 535, 712), (541, 713, 266, 75), (221, 553, 713, 541), (553, 214, 534, 713), (540, 714, 257, 66), (220, 554, 714, 540), (554, 213, 533, 714), (539, 715, 279, 88), (219, 555, 715, 539), (555, 212, 532, 715), (538, 716, 270, 79), (218, 556, 716, 538), (556, 211, 531, 716), (537, 717, 261, 70), (217, 557, 717, 537), (557, 210, 530, 717), (536, 718, 283, 92), (216, 558, 718, 536), (558, 209, 529, 718), (535, 719, 274, 83), (215, 559, 719, 535), (559, 208, 528, 719), (534, 720, 265, 74), (214, 560, 720, 534), (560, 207, 527, 720), (309, 721, 287, 64), (199, 561, 721, 309), (561, 206, 526, 721), (533, 722, 256, 65), (213, 562, 722, 533), (562, 199, 309, 722), (532, 723, 278, 87), (212, 563, 723, 532), (563, 205, 525, 723), (531, 724, 269, 78), (211, 564, 724, 531), (564, 204, 524, 724), (530, 725, 260, 69), (210, 565, 725, 530), (565, 203, 523, 725), (529, 726, 282, 91), (209, 566, 726, 529), (566, 202, 522, 726), (528, 727, 273, 82), (208, 567, 727, 528), (567, 201, 521, 727), (527, 728, 264, 73), (207, 568, 728, 527), (568, 200, 520, 728), (526, 729, 286, 95), (206, 569, 729, 526), (569, 198, 301, 729), (525, 730, 277, 86), (205, 570, 730, 525), (570, 197, 299, 730), (524, 731, 268, 77), (204, 571, 731, 524), (571, 196, 297, 731), (523, 732, 259, 68), (203, 572, 732, 523), (572, 195, 295, 732), (522, 733, 281, 90), (202, 573, 733, 522), (573, 194, 293, 733), (521, 734, 272, 81), (201, 574, 734, 521), (574, 193, 291, 734), (520, 735, 263, 72), (200, 575, 735, 520), (575, 192, 289, 735), (262, 70, 742, 774), (86, 277, 789, 758), (263, 71, 743, 775), (87, 278, 790, 759), (264, 72, 744, 776), (88, 279, 791, 760), (265, 73, 745, 777), (89, 280, 792, 761), (266, 74, 746, 778), (90, 281, 793, 762), (267, 75, 747, 779), (91, 282, 794, 763), (65, 256, 768, 737), (268, 76, 748, 780), (92, 283, 795, 764), (66, 257, 769, 738), (269, 77, 749, 781), (93, 284, 796, 765), (67, 258, 770, 739), (270, 78, 750, 782), (94, 285, 797, 766), (68, 259, 771, 740), (271, 79, 751, 783), (95, 286, 798, 767), (69, 260, 772, 741), (272, 80, 752, 784), (64, 287, 799, 736), (70, 261, 773, 742), (273, 81, 753, 785), (71, 262, 774, 743), (274, 82, 754, 786), (72, 263, 775, 744), (275, 83, 755, 787), (73, 264, 776, 745), (276, 84, 756, 788), (74, 265, 777, 746), (277, 85, 757, 789), (75, 266, 778, 747), (278, 86, 758, 790), (76, 267, 779, 748), (279, 87, 759, 791), (77, 268, 780, 749), (280, 88, 760, 792), (78, 269, 781, 750), (281, 89, 761, 793), (79, 270, 782, 751), (282, 90, 762, 794), (256, 64, 736, 768), (80, 271, 783, 752), (283, 91, 763, 795), (257, 65, 737, 769), (81, 272, 784, 753), (284, 92, 764, 796), (258, 66, 738, 770), (82, 273, 785, 754), (285, 93, 765, 797), (259, 67, 739, 771), (536, 92, 764, 800), (83, 274, 786, 755), (286, 94, 766, 798), (260, 68, 740, 772), (84, 275, 787, 756), (287, 95, 767, 799), (261, 69, 741, 773), (85, 276, 788, 757)])
me_cylinder_015.use_remesh_preserve_volume = False
me_cylinder_015.use_remesh_preserve_attributes = False
me_cylinder_015.use_mirror_vertex_groups = False
me_cylinder_015.update()
me_cube_025 = bpy.data.meshes.new('Cube.025')
me_cube_025.from_pydata([(-4.138, 5.377, 1.387), (-0.9375, 5.377, 1.387), (-4.138, 5.709, 1.373), (-0.9375, 6.074, 1.373), (-0.9375, 6.744, 1.333), (-0.9375, 7.362, 1.267), (-0.9375, 7.903, 1.178), (-0.9375, 8.348, 1.07), (-0.9375, 8.678, 0.9461), (-4.138, 8.881, 0.812), (-0.9375, 8.881, 0.812), (-4.138, 8.95, 0.6726), (-0.9375, 8.95, 0.6726), (-4.138, 8.881, 0.5332), (-0.9375, 8.881, 0.5332), (-4.138, 8.678, 0.3991), (-0.9375, 8.678, 0.3991), (-4.138, 8.348, 0.2756), (-0.9375, 8.348, 0.2756), (-4.138, 7.903, 0.1673), (-0.9375, 7.903, 0.1673), (-4.138, 7.362, 0.07846), (-0.9375, 7.362, 0.07846), (-4.138, 6.744, 0.01243), (-0.9375, 6.744, 0.01243), (-0.9375, 6.074, -0.02824), (-4.138, 5.377, -0.04197), (-0.9375, 5.377, -0.04197), (-4.138, 4.68, -0.02824), (-4.138, 4.01, 0.01243), (-4.138, 3.392, 0.07846), (-4.138, 2.851, 0.1673), (-4.138, 2.406, 0.2756), (-4.138, 2.076, 0.3991), (-4.138, 1.873, 0.5332), (-4.138, 1.804, 0.6726), (-4.138, 1.873, 0.812), (-4.138, 2.076, 0.9461), (-4.138, 2.406, 1.07), (-4.138, 2.851, 1.178), (-0.9375, 2.851, 1.178), (-4.138, 3.392, 1.267), (-0.9375, 3.392, 1.267), (-4.138, 4.01, 1.333), (-0.9375, 4.01, 1.333), (-4.138, 4.68, 1.373), (-4.138, 5.377, 1.423), (-0.9375, 6.109, 1.408), (-0.9375, 5.377, 1.423), (-0.9375, 6.812, 1.366), (-0.9375, 7.46, 1.296), (-0.9375, 8.029, 1.203), (-0.9375, 8.495, 1.089), (-4.138, 8.842, 0.9596), (-0.9375, 8.842, 0.9596), (-4.138, 9.055, 0.8189), (-0.9375, 9.055, 0.8189), (-4.138, 9.127, 0.6726), (-0.9375, 9.127, 0.6726), (-4.138, 9.055, 0.5263), (-0.9375, 9.055, 0.5263), (-4.138, 8.842, 0.3856), (-0.9375, 8.842, 0.3856), (-4.138, 8.495, 0.2559), (-0.9375, 8.495, 0.2559), (-4.138, 8.029, 0.1423), (-0.9375, 8.029, 0.1423), (-4.138, 7.46, 0.049), (-0.9375, 7.46, 0.049), (-4.138, 6.812, -0.02031), (-0.9375, 6.812, -0.02031), (-4.138, 6.109, -0.06299), (-0.9375, 6.109, -0.06299), (-4.138, 5.377, -0.0774), (-0.9375, 5.377, -0.0774), (-4.138, 4.645, -0.06299), (-4.138, 3.942, -0.02031), (-4.138, 3.294, 0.049), (-4.138, 2.725, 0.1423), (-4.138, 2.259, 0.2559), (-4.138, 1.913, 0.3856), (-4.138, 1.699, 0.5263), (-4.138, 1.627, 0.6726), (-4.138, 1.699, 0.8189), (-4.138, 1.913, 0.9596), (-4.138, 2.259, 1.089), (-4.138, 2.725, 1.203), (-4.138, 3.294, 1.296), (-0.9375, 3.294, 1.296), (-4.138, 3.942, 1.366), (-4.138, 4.646, 1.408), (-4.086, 5.377, 1.387), (-4.086, 5.709, 1.373), (-4.086, 8.348, 1.07), (-4.086, 8.678, 0.9461), (-4.086, 8.881, 0.812), (-4.086, 8.95, 0.6726), (-4.086, 8.881, 0.5332), (-4.086, 8.678, 0.3991), (-4.086, 8.348, 0.2756), (-4.086, 7.903, 0.1673), (-4.086, 7.362, 0.07846), (-4.086, 6.744, 0.01243), (-4.086, 5.377, -0.04197), (-4.086, 4.68, -0.02824), (-4.086, 4.01, 0.01243), (-4.086, 3.392, 0.07846), (-4.086, 2.851, 0.1673), (-4.086, 2.406, 0.2756), (-4.086, 2.076, 0.3991), (-4.086, 1.873, 0.5332), (-4.086, 1.804, 0.6726), (-4.086, 1.873, 0.812), (-4.086, 2.076, 0.9461), (-4.086, 2.406, 1.07), (-4.086, 2.851, 1.178), (-4.086, 3.392, 1.267), (-4.086, 4.01, 1.333), (-4.086, 4.68, 1.373), (-0.9957, 6.074, 1.373), (-0.9957, 5.377, 1.387), (-0.9957, 6.744, 1.333), (-0.9957, 7.362, 1.267), (-0.9957, 7.903, 1.178), (-0.9957, 8.348, 1.07), (-0.9957, 8.678, 0.9461), (-0.9957, 8.881, 0.812), (-0.9957, 8.95, 0.6726), (-0.9957, 8.881, 0.5332), (-0.9957, 8.678, 0.3991), (-0.9957, 8.348, 0.2756), (-0.9957, 7.903, 0.1673), (-0.9957, 7.362, 0.07846), (-0.9957, 6.744, 0.01243), (-0.9957, 6.074, -0.02824), (-0.9957, 5.377, -0.04197), (-0.9957, 2.851, 1.178), (-0.9957, 3.392, 1.267), (-0.9957, 4.01, 1.333), (-0.9957, 4.68, 1.373), (-4.138, 5.743, 1.415), (-0.9375, 5.743, 1.415), (-2.538, 5.377, 1.423), (-2.538, 6.109, 1.408), (-0.9375, 6.46, 1.387), (-2.538, 6.812, 1.366), (-0.9375, 7.136, 1.331), (-2.538, 7.46, 1.296), (-0.9375, 7.745, 1.25), (-2.538, 8.029, 1.203), (-0.9375, 8.262, 1.146), (-2.538, 8.495, 1.089), (-0.9375, 8.668, 1.024), (-2.538, 8.842, 0.9596), (-4.138, 8.948, 0.8893), (-0.9375, 8.948, 0.8893), (-2.538, 9.055, 0.8189), (-4.138, 9.091, 0.7458), (-0.9375, 9.091, 0.7458), (-2.509, 9.127, 0.6726), (-4.138, 9.091, 0.5994), (-0.9375, 9.091, 0.5994), (-2.464, 9.055, 0.5263), (-0.9375, 8.948, 0.4559), (-2.395, 8.842, 0.3856), (-4.138, 8.668, 0.3208), (-0.9375, 8.668, 0.3208), (-4.138, 8.262, 0.1991), (-0.9375, 8.262, 0.1991), (-4.138, 7.745, 0.09563), (-0.9375, 7.745, 0.09563), (-4.138, 7.136, 0.01434), (-0.9375, 7.136, 0.01434), (-4.138, 6.46, -0.04165), (-0.9375, 6.46, -0.04165), (-2.879, 6.109, -0.06299), (-2.146, 5.377, -0.0774), (-4.138, 5.011, -0.0702), (-4.138, 4.294, -0.04165), (-4.138, 3.618, 0.01434), (-4.138, 3.01, 0.09563), (-4.138, 2.492, 0.1991), (-2.617, 2.259, 0.2559), (-4.138, 2.086, 0.3208), (-2.567, 1.913, 0.3856), (-4.138, 1.806, 0.4559), (-2.538, 1.699, 0.5263), (-4.138, 1.663, 0.5994), (-2.538, 1.627, 0.6726), (-4.138, 1.663, 0.7458), (-2.538, 1.699, 0.8189), (-4.138, 1.806, 0.8893), (-2.538, 1.913, 0.9596), (-4.138, 2.086, 1.024), (-2.538, 2.259, 1.089), (-4.138, 2.492, 1.146), (-2.538, 2.725, 1.203), (-4.138, 3.01, 1.25), (-2.538, 3.294, 1.296), (-4.138, 3.618, 1.331), (-2.538, 3.942, 1.366), (-4.138, 4.294, 1.387), (-2.538, 4.646, 1.408), (-4.138, 5.011, 1.415), (-2.538, 5.011, 1.415), (-2.538, 4.294, 1.387), (-2.538, 3.618, 1.331), (-2.538, 3.01, 1.25), (-2.538, 2.492, 1.146), (-2.538, 2.086, 1.024), (-2.538, 1.806, 0.8893), (-2.538, 1.663, 0.7458), (-2.538, 1.663, 0.5994), (-2.538, 1.806, 0.4559), (-2.583, 2.086, 0.3208), (-2.647, 2.492, 0.1991), (-2.375, 8.668, 0.3208), (-2.433, 8.948, 0.4559), (-2.49, 9.091, 0.5994), (-2.538, 9.091, 0.7458), (-2.538, 8.948, 0.8893), (-2.538, 8.668, 1.024), (-2.538, 8.262, 1.146), (-2.538, 7.745, 1.25), (-2.538, 7.136, 1.331), (-2.538, 6.46, 1.387), (-2.538, 5.743, 1.415), (-2.378, 2.997, -1.0), (-2.378, 2.997, -0.0942), (-2.594, 0.9972, -1.0), (-2.594, 0.9972, 1.008), (-2.87, 2.997, -1.0), (-2.87, 2.997, 0.09206), (-2.87, 0.9972, -1.0), (-2.87, 0.9972, 0.09467), (-0.7187, 2.997, -1.0), (-0.7187, 2.997, 0.09467), (-0.7187, 0.9972, -1.0), (-0.7187, 0.9972, 0.09467), (-0.9945, 2.997, -1.0), (-0.9945, 2.997, 0.09467), (-0.9945, 0.9972, -1.0), (-0.9945, 0.9972, 0.09467), (-0.9642, 2.999, -0.07878), (-2.373, 2.999, -0.07878), (-0.9642, 0.9985, -0.07878), (-2.634, 0.9985, -0.07878), (-4.091, 9.827, -1.0), (-4.091, 9.827, 0.09467), (-4.091, 7.827, -1.0), (-4.091, 7.827, 0.09467), (-4.367, 9.827, -1.0), (-4.367, 9.827, 0.09467), (-4.367, 7.827, -1.0), (-4.367, 7.827, 0.09467), (-2.215, 9.827, -1.0), (-2.215, 9.827, 0.09467), (-2.215, 7.827, -1.0), (-2.215, 7.827, -0.08044), (-2.491, 9.827, -1.0), (-2.491, 9.827, 0.9889), (-2.807, 7.827, -1.0), (-2.807, 7.827, -0.08044), (-2.461, 9.828, -0.07878), (-4.131, 9.828, -0.07878), (-2.802, 7.828, -0.07878), (-4.131, 7.828, -0.07878), (-2.874, 6.109, -0.06299), (-2.854, 5.377, -0.0774), (-2.819, 4.646, -0.06299), (-2.752, 3.618, 0.01434), (-2.646, 2.492, 0.1991), (-2.743, 3.294, 0.049), (-2.766, 3.942, -0.02031), (-2.846, 5.011, -0.0702), (-2.79, 4.294, -0.04165), (-2.691, 2.725, 0.1423), (-2.73, 3.01, 0.09563), (-2.356, 8.495, 0.2559), (-2.344, 8.029, 0.1423), (-2.156, 5.377, -0.0774), (-2.296, 7.46, 0.049), (-2.264, 6.812, -0.02031), (-2.243, 6.46, -0.04165), (-2.214, 6.109, -0.06299), (-2.281, 7.136, 0.01434), (-2.322, 7.745, 0.09563), (-2.342, 8.262, 0.1991), (-2.375, 8.668, 0.3208), (5.237, -8.755, -1.007), (5.237, -8.755, 0.08751), (5.237, -19.46, -1.007), (5.237, -19.46, 0.08751), (4.961, -8.755, -1.007), (4.961, -8.755, 0.08751), (4.961, -19.46, -1.007), (4.961, -19.46, 0.08751), (4.949, -10.12, -1.0), (4.949, -10.12, 0.09467), (2.949, -10.12, -1.0), (2.949, -10.12, 0.09467), (4.949, -8.742, -1.0), (4.949, -8.742, 0.09467), (2.949, -8.742, -1.0), (2.949, -8.742, 0.09467), (4.949, -19.5, -1.0), (4.949, -19.5, 0.09467), (2.949, -19.5, -1.0), (2.949, -19.5, 0.09467), (4.949, -18.12, -1.0), (4.949, -18.12, 0.09467), (2.949, -18.12, -1.0), (2.949, -18.12, 0.09467), (4.95, -18.27, -0.07878), (4.95, -9.922, -0.07878), (2.95, -18.27, -0.07878), (2.95, -9.922, -0.07878), (-4.159, 19.81, -0.08461), (-2.489, 19.81, -0.08461), (-4.159, 19.91, -0.08461), (-2.489, 19.91, -0.08461), (-2.499, 19.79, -1.0), (-2.499, 19.79, 0.09467), (-2.288, 24.29, -1.0), (-2.288, 24.29, 0.09467), (-2.223, 19.79, -1.0), (-2.223, 19.79, 0.09467), (-2.12, 24.29, -1.0), (-2.12, 24.29, 0.09467), (-4.372, 19.79, -1.0), (-4.372, 19.79, 0.09467), (-4.45, 24.29, -1.0), (-4.45, 24.29, 0.09467), (-4.096, 19.79, -1.0), (-4.096, 19.79, 0.09467), (-4.289, 24.29, -1.0), (-4.289, 24.29, 0.09467), (-3.291, 32.65, -1.028), (-3.291, 31.79, 0.09194), (-3.047, 32.53, -1.028), (-3.081, 31.69, 0.09194), (-2.813, 32.18, -1.028), (-2.879, 31.38, 0.09194), (-2.597, 31.6, -1.028), (-2.692, 30.89, 0.09194), (-2.407, 30.82, -1.028), (-2.529, 30.22, 0.09194), (-2.252, 29.87, -1.028), (-2.395, 29.4, 0.09194), (-2.137, 28.79, -1.028), (-2.295, 28.47, 0.09194), (-2.065, 27.62, -1.028), (-2.234, 27.45, 0.09194), (-2.041, 26.4, -1.028), (-2.213, 26.4, 0.09194), (-2.065, 25.18, -1.028), (-2.234, 25.35, 0.09194), (-2.137, 24.01, -1.028), (-2.284, 24.34, 0.09194), (-2.252, 22.93, -1.028), (-2.329, 23.41, -0.0879), (-2.407, 21.98, -1.028), (-2.529, 22.59, -0.0879), (-2.597, 21.21, -1.028), (-2.692, 21.92, -0.0879), (-2.813, 20.63, -1.028), (-2.879, 21.42, -0.0879), (-3.047, 20.27, -1.028), (-3.081, 21.11, -0.0879), (-3.291, 20.15, -1.028), (-3.291, 21.01, -0.0879), (-3.535, 20.27, -1.028), (-3.502, 21.11, -0.0879), (-3.77, 20.63, -1.028), (-3.704, 21.42, -0.0879), (-3.986, 21.21, -1.028), (-3.891, 21.92, -0.0879), (-4.175, 21.98, -1.028), (-4.054, 22.59, -0.0879), (-4.331, 22.93, -1.028), (-4.255, 23.41, -0.0879), (-4.446, 24.01, -1.028), (-4.295, 24.31, 0.09194), (-4.517, 25.18, -1.028), (-4.349, 25.35, 0.09194), (-4.541, 26.4, -1.028), (-4.37, 26.4, 0.09194), (-4.517, 27.62, -1.028), (-4.349, 27.45, 0.09194), (-4.446, 28.79, -1.028), (-4.288, 28.47, 0.09194), (-4.331, 29.87, -1.028), (-4.188, 29.4, 0.09194), (-4.175, 30.82, -1.028), (-4.054, 30.22, 0.09194), (-3.986, 31.6, -1.028), (-3.891, 30.89, 0.09194), (-3.77, 32.18, -1.028), (-3.704, 31.38, 0.09194), (-3.535, 32.53, -1.028), (-3.502, 31.69, 0.09194), (-3.047, 32.53, 0.09194), (-3.291, 32.65, 0.09194), (-2.813, 32.18, 0.09194), (-2.597, 31.6, 0.09194), (-2.407, 30.82, 0.09194), (-2.252, 29.87, 0.09194), (-2.137, 28.79, 0.09194), (-2.065, 27.62, 0.09194), (-2.041, 26.4, 0.09194), (-2.065, 25.18, 0.09194), (-2.137, 24.01, 0.09194), (-2.252, 22.93, -0.0879), (-2.407, 21.98, -0.0879), (-2.597, 21.21, -0.0879), (-2.813, 20.63, -0.0879), (-3.047, 20.27, -0.0879), (-3.291, 20.15, -0.0879), (-3.535, 20.27, -0.0879), (-3.77, 20.63, -0.0879), (-3.986, 21.21, -0.0879), (-4.175, 21.98, -0.0879), (-4.331, 22.93, -0.0879), (-4.446, 24.01, 0.09194), (-4.517, 25.18, 0.09194), (-4.541, 26.4, 0.09194), (-4.517, 27.62, 0.09194), (-4.446, 28.79, 0.09194), (-4.331, 29.87, 0.09194), (-4.175, 30.82, 0.09194), (-3.986, 31.6, 0.09194), (-3.77, 32.18, 0.09194), (-3.535, 32.53, 0.09194), (-3.081, 31.69, 0.09194), (-3.291, 31.79, 0.09194), (-2.879, 31.38, 0.09194), (-2.692, 30.89, 0.09194), (-2.529, 30.22, 0.09194), (-2.395, 29.4, 0.09194), (-2.295, 28.47, 0.09194), (-2.234, 27.45, 0.09194), (-2.213, 26.4, 0.09194), (-2.234, 25.35, 0.09194), (-2.285, 24.34, 0.09194), (-2.395, 23.41, 0.09194), (-2.529, 22.59, 0.09194), (-2.692, 21.92, 0.09194), (-2.879, 21.42, 0.09194), (-3.081, 21.11, 0.09194), (-3.291, 21.01, 0.09194), (-3.502, 21.11, 0.09194), (-3.704, 21.42, 0.09194), (-3.891, 21.92, 0.09194), (-4.054, 22.59, 0.09194), (-4.188, 23.41, 0.09194), (-4.292, 24.31, 0.09194), (-4.349, 25.35, 0.09194), (-4.37, 26.4, 0.09194), (-4.349, 27.45, 0.09194), (-4.288, 28.47, 0.09194), (-4.188, 29.4, 0.09194), (-4.054, 30.22, 0.09194), (-3.891, 30.89, 0.09194), (-3.704, 31.38, 0.09194), (-3.502, 31.69, 0.09194), (-3.262, 27.13, -0.09174), (-3.291, 27.15, -0.09174), (-3.234, 27.09, -0.09174), (-3.208, 27.02, -0.09174), (-3.186, 26.93, -0.09174), (-3.167, 26.82, -0.09174), (-3.154, 26.69, -0.09174), (-3.145, 26.55, -0.09174), (-3.142, 26.4, -0.09174), (-3.145, 26.26, -0.09174), (-3.154, 26.12, -0.09174), (-3.167, 25.99, -0.09174), (-3.186, 25.88, -0.09174), (-3.208, 25.78, -0.09174), (-3.234, 25.71, -0.09174), (-3.262, 25.67, -0.09174), (-3.291, 25.66, -0.09174), (-3.32, 25.67, -0.09174), (-3.348, 25.71, -0.09174), (-3.374, 25.78, -0.09174), (-3.397, 25.88, -0.09174), (-3.415, 25.99, -0.09174), (-3.429, 26.12, -0.09174), (-3.438, 26.26, -0.09174), (-3.441, 26.4, -0.09174), (-3.438, 26.55, -0.09174), (-3.429, 26.69, -0.09174), (-3.415, 26.82, -0.09174), (-3.397, 26.93, -0.09174), (-3.374, 27.02, -0.09174), (-3.348, 27.09, -0.09174), (-3.32, 27.13, -0.09174), (-3.081, 31.69, -0.09174), (-3.291, 31.79, -0.09174), (-2.879, 31.38, -0.09174), (-2.692, 30.89, -0.09174), (-2.529, 30.22, -0.09174), (-2.395, 29.4, -0.09174), (-2.295, 28.47, -0.09174), (-2.234, 27.45, -0.09174), (-2.213, 26.4, -0.09174), (-2.234, 25.35, -0.09174), (-2.281, 24.34, -0.09174), (-2.332, 23.41, -0.09174), (-2.529, 22.59, -0.09174), (-2.692, 21.92, -0.09174), (-2.879, 21.42, -0.09174), (-3.081, 21.11, -0.09174), (-3.291, 21.01, -0.09174), (-3.502, 21.11, -0.09174), (-3.704, 21.42, -0.09174), (-3.891, 21.92, -0.09174), (-4.054, 22.59, -0.09174), (-4.255, 23.41, -0.09174), (-4.295, 24.34, -0.09174), (-4.349, 25.35, -0.09174), (-4.37, 26.4, -0.09174), (-4.349, 27.45, -0.09174), (-4.288, 28.47, -0.09174), (-4.188, 29.4, -0.09174), (-4.054, 30.22, -0.09174), (-3.891, 30.89, -0.09174), (-3.704, 31.38, -0.09174), (-3.502, 31.69, -0.09174), (-3.262, 27.13, -0.585), (-3.291, 27.15, -0.585), (-3.234, 27.09, -0.585), (-3.208, 27.02, -0.585), (-3.186, 26.93, -0.585), (-3.167, 26.82, -0.585), (-3.154, 26.69, -0.585), (-3.145, 26.55, -0.585), (-3.142, 26.4, -0.585), (-3.145, 26.26, -0.585), (-3.154, 26.12, -0.585), (-3.167, 25.99, -0.585), (-3.186, 25.88, -0.585), (-3.208, 25.78, -0.585), (-3.234, 25.71, -0.585), (-3.262, 25.67, -0.585), (-3.291, 25.66, -0.585), (-3.32, 25.67, -0.585), (-3.348, 25.71, -0.585), (-3.374, 25.78, -0.585), (-3.397, 25.88, -0.585), (-3.415, 25.99, -0.585), (-3.429, 26.12, -0.585), (-3.438, 26.26, -0.585), (-3.441, 26.4, -0.585), (-3.438, 26.55, -0.585), (-3.429, 26.69, -0.585), (-3.415, 26.82, -0.585), (-3.397, 26.93, -0.585), (-3.374, 27.02, -0.585), (-3.348, 27.09, -0.585), (-3.32, 27.13, -0.585), (-4.096, 19.79, -0.08324), (-4.162, 19.79, -0.08319), (-4.272, 19.79, -0.08311), (-4.209, 19.79, -0.1603), (-2.499, 19.79, -0.08975), (-2.436, 19.79, -0.09305), (-1.0, -1.0, -1.0), (-1.0, -1.0, 0.09467), (-1.0, 1.0, -1.0), (-1.0, 1.0, 0.09467), (-0.7242, -1.0, -1.0), (-0.7242, -1.0, 0.09467), (-0.7242, 1.0, -1.0), (-0.7242, 1.0, 0.09467), (-2.876, -1.0, -1.0), (-2.876, -1.0, 0.09467), (-2.876, 1.0, -1.0), (-2.876, 1.0, 0.09467), (-2.6, -1.0, -1.0), (-2.6, -1.0, 0.09467), (-2.6, 1.0, -1.0), (-2.6, 1.0, 0.09467), (-2.63, -1.001, -0.07878), (-0.9602, -1.001, -0.07878), (-2.63, 0.9987, -0.07878), (-0.9602, 0.9987, -0.07878), (2.947, -10.14, -1.0), (2.947, -10.14, 0.09467), (2.547, -10.14, -1.0), (2.547, -10.14, 0.09467), (2.947, -8.764, -1.0), (2.947, -8.764, 0.09467), (2.547, -8.764, -1.0), (2.547, -8.764, 0.09467), (2.947, -19.52, -1.0), (2.947, -19.52, 0.09467), (2.547, -19.52, -1.0), (2.547, -19.52, 0.09467), (2.947, -18.14, -1.0), (2.947, -18.14, 0.09467), (2.547, -18.14, -1.0), (2.547, -18.14, 0.09467), (2.947, -18.29, -0.07878), (2.947, -9.944, -0.07878), (2.547, -18.29, -0.07878), (2.547, -9.944, -0.07878), (2.506, 28.43, -1.914), (2.506, 26.9, 0.08558), (3.287, 28.04, -1.914), (3.227, 26.55, 0.08558), (4.037, 26.91, -1.914), (3.92, 25.49, 0.08558), (4.729, 25.06, -1.914), (4.559, 23.79, 0.08558), (5.335, 22.57, -1.914), (5.119, 21.49, 0.08558), (5.832, 19.54, -1.914), (5.578, 18.69, 0.08558), (6.202, 16.08, -1.914), (5.92, 15.5, 0.08558), (6.43, 12.33, -1.914), (6.13, 12.03, 0.08558), (6.506, 8.428, -1.914), (6.201, 8.428, 0.08558), (6.43, 4.527, -1.914), (6.13, 4.825, 0.08558), (6.202, 0.7747, -1.914), (5.92, 1.359, 0.08558), (5.832, -2.683, -1.914), (5.578, -1.834, 0.08558), (5.335, -5.714, -1.914), (5.119, -4.634, 0.08558), (4.729, -8.201, -1.914), (1.726, -11.19, -1.914), (1.786, -9.689, 0.08558), (0.9757, -10.05, -1.914), (1.093, -8.638, 0.08558), (0.2842, -8.201, -1.914), (0.4539, -6.931, 0.08558), (-0.322, -5.714, -1.914), (-0.1059, -4.634, 0.08558), (-0.8194, -2.683, -1.914), (-0.5654, -1.834, 0.08558), (-1.417, 12.33, -1.914), (-1.117, 12.03, 0.08558), (-1.189, 16.08, -1.914), (-0.9068, 15.5, 0.08558), (-0.8194, 19.54, -1.914), (-0.5654, 18.69, 0.08558), (-0.3219, 22.57, -1.914), (-0.1059, 21.49, 0.08558), (0.2842, 25.06, -1.914), (0.4539, 23.79, 0.08558), (0.9757, 26.91, -1.914), (1.093, 25.49, 0.08558), (1.726, 28.04, -1.914), (1.786, 26.55, 0.08558), (3.287, 28.04, 0.08558), (2.506, 28.43, 0.08558), (4.037, 26.91, 0.08558), (4.729, 25.06, 0.08558), (5.335, 22.57, 0.08558), (5.832, 19.54, 0.08558), (6.202, 16.08, 0.08558), (6.43, 12.33, 0.08558), (6.506, 8.428, 0.08558), (6.43, 4.527, 0.08558), (6.202, 0.7747, 0.08558), (5.832, -2.683, 0.08558), (5.335, -5.714, 0.08558), (4.729, -8.201, 0.08558), (1.726, -11.19, 0.08558), (0.9757, -10.05, 0.08558), (0.2842, -8.201, 0.08558), (-0.322, -5.714, 0.08558), (-0.8194, -2.683, 0.08558), (-1.417, 12.33, 0.08558), (-1.189, 16.08, 0.08558), (-0.8194, 19.54, 0.08558), (-0.3219, 22.57, 0.08558), (0.2842, 25.06, 0.08558), (0.9757, 26.91, 0.08558), (1.726, 28.04, 0.08558), (3.227, 26.55, -0.08637), (2.506, 26.9, -0.08637), (3.92, 25.49, -0.08637), (4.559, 23.79, -0.08637), (5.119, 21.49, -0.08637), (5.578, 18.69, -0.08637), (5.92, 15.5, -0.08637), (6.13, 12.03, -0.08637), (6.201, 8.428, -0.08637), (6.13, 4.825, -0.08637), (5.92, 1.359, -0.08637), (5.578, -1.834, -0.08637), (5.119, -4.634, -0.08637), (1.786, -9.689, -0.08637), (1.093, -8.638, -0.08637), (0.4539, -6.931, -0.08637), (-0.1059, -4.634, -0.08637), (-0.5654, -1.834, -0.08637), (-1.117, 12.03, -0.08637), (-0.9068, 15.5, -0.08637), (-0.5654, 18.69, -0.08637), (-0.1059, 21.49, -0.08637), (0.4539, 23.79, -0.08637), (1.093, 25.49, -0.08637), (1.786, 26.55, -0.08637), (1.786, -9.689, -1.572), (1.093, -8.638, -1.572), (0.4539, -6.931, -1.572), (-0.1059, -4.634, -1.572), (-0.5654, -1.834, -1.572), (1.121, 18.97, -1.914), (1.121, 17.44, 0.08558), (1.902, 18.58, -1.914), (1.842, 17.08, 0.08558), (2.652, 17.44, -1.914), (2.535, 16.03, 0.08558), (3.343, 15.6, -1.914), (3.174, 14.33, 0.08558), (3.95, 13.11, -1.914), (3.734, 12.03, 0.08558), (4.447, 10.08, -1.914), (4.193, 9.229, 0.08558), (4.817, 6.62, -1.914), (4.534, 6.036, 0.08558), (5.044, 2.868, -1.914), (4.745, 2.57, 0.08558), (5.121, -1.033, -1.914), (4.816, -1.033, 0.08558), (5.044, -4.935, -1.914), (4.745, -4.637, 0.08558), (4.817, -8.687, -1.914), (4.534, -8.103, 0.08558), (4.447, -12.14, -1.914), (4.193, -11.3, 0.08558), (3.95, -15.18, -1.914), (3.734, -14.1, 0.08558), (3.343, -17.66, -1.914), (2.652, -19.51, -1.914), (2.535, -18.1, 0.08558), (1.902, -20.65, -1.914), (1.842, -19.15, 0.08558), (1.121, -21.03, -1.914), (1.121, -19.51, 0.08558), (0.3408, -20.65, -1.914), (0.4004, -19.15, 0.08558), (-0.4096, -19.51, -1.914), (-0.2927, -18.1, 0.08558), (-1.101, -17.66, -1.914), (-0.9314, -16.39, 0.08558), (-1.707, -15.18, -1.914), (-1.491, -14.1, 0.08558), (-2.205, -12.14, -1.914), (-1.951, -11.3, 0.08558), (-2.574, -8.687, -1.914), (-2.292, -8.103, 0.08558), (-2.802, -4.935, -1.914), (-2.502, -4.637, 0.08558), (-2.879, -1.033, -1.914), (-2.573, -1.033, 0.08558), (-2.802, 2.868, -1.914), (-2.502, 2.57, 0.08558), (-2.574, 6.62, -1.914), (-2.292, 6.036, 0.08558), (-2.205, 10.08, -1.914), (-1.951, 9.229, 0.08558), (-1.707, 13.11, -1.914), (-1.491, 12.03, 0.08558), (-1.101, 15.6, -1.914), (-0.9314, 14.33, 0.08558), (-0.4095, 17.44, -1.914), (-0.2926, 16.03, 0.08558), (0.3408, 18.58, -1.914), (0.4004, 17.08, 0.08558), (1.902, 18.58, 0.08558), (1.121, 18.97, 0.08558), (2.652, 17.44, 0.08558), (3.343, 15.6, 0.08558), (3.95, 13.11, 0.08558), (4.447, 10.08, 0.08558), (4.817, 6.62, 0.08558), (5.044, 2.868, 0.08558), (5.121, -1.033, 0.08558), (5.044, -4.935, 0.08558), (4.817, -8.687, 0.08558), (4.447, -12.14, 0.08558), (3.95, -15.18, 0.08558), (3.343, -17.66, 0.08558), (2.652, -19.51, 0.08558), (1.902, -20.65, 0.08558), (1.121, -21.03, 0.08558), (0.3408, -20.65, 0.08558), (-0.4096, -19.51, 0.08558), (-1.101, -17.66, 0.08558), (-1.707, -15.18, 0.08558), (-2.205, -12.14, 0.08558), (-2.574, -8.687, 0.08558), (-2.802, -4.935, 0.08558), (-2.879, -1.033, 0.08558), (-2.802, 2.868, 0.08558), (-2.574, 6.62, 0.08558), (-2.205, 10.08, 0.08558), (-1.707, 13.11, 0.08558), (-1.101, 15.6, 0.08558), (-0.4095, 17.44, 0.08558), (0.3408, 18.58, 0.08558), (1.842, 17.08, -0.08637), (1.121, 17.44, -0.08637), (2.535, 16.03, -0.08637), (3.174, 14.33, -0.08637), (3.734, 12.03, -0.08637), (4.193, 9.229, -0.08637), (4.534, 6.036, -0.08637), (4.745, 2.57, -0.08637), (4.816, -1.033, -0.08637), (4.745, -4.637, -0.08637), (4.534, -8.103, -0.08637), (4.193, -11.3, -0.08637), (3.734, -14.1, -0.08637), (2.535, -18.1, -0.08637), (1.842, -19.15, -0.08637), (1.121, -19.51, -0.08637), (0.4004, -19.15, -0.08637), (-0.2927, -18.1, -0.08637), (-0.9314, -16.39, -0.08637), (-1.491, -14.1, -0.08637), (-1.951, -11.3, -0.08637), (-2.292, -8.103, -0.08637), (-2.502, -4.637, -0.08637), (-2.573, -1.033, -0.08637), (-2.502, 2.57, -0.08637), (-2.292, 6.036, -0.08637), (-1.951, 9.229, -0.08637), (-1.491, 12.03, -0.08637), (-0.9314, 14.33, -0.08637), (-0.2926, 16.03, -0.08637), (0.4004, 17.08, -0.08637), (-4.09, 19.82, -1.0), (-4.09, 19.82, 0.09467), (-4.09, 9.817, -1.0), (-4.09, 9.817, 0.09467), (-4.366, 19.82, -1.0), (-4.366, 19.82, 0.09467), (-4.366, 9.817, -1.0), (-4.366, 9.817, 0.09467), (-2.214, 19.82, -1.0), (-2.214, 19.82, 0.09467), (-2.214, 9.817, -1.0), (-2.214, 9.817, 0.09467), (-2.49, 19.82, -1.0), (-2.49, 19.82, 0.09467), (-2.49, 9.817, -1.0), (-2.49, 9.817, 0.09467), (-2.46, 19.82, -0.07878), (-4.13, 19.82, -0.07878), (-2.46, 9.824, -0.07878), (-4.13, 9.824, -0.07878)], [(138, 44), (563, 330)], [(226, 141, 47, 143), (225, 144, 49, 145), (224, 146, 50, 147), (223, 148, 51, 149), (222, 150, 52, 151), (221, 152, 54, 153), (220, 155, 56, 156), (219, 158, 58, 159), (218, 161, 60, 162), (217, 163, 62, 164), (29, 30, 106, 105), (141, 3, 47), (3, 4, 49, 144, 47), (4, 5, 50, 146, 49), (5, 6, 51, 148, 50), (6, 7, 52, 150, 51), (7, 8, 54, 152, 52), (8, 10, 56, 155, 54), (10, 12, 58, 158, 56), (12, 14, 60, 161, 58), (14, 16, 62, 163, 60), (16, 18, 64, 166, 62), (18, 20, 66, 168, 64), (20, 22, 68, 170, 66), (22, 24, 70, 172, 68), (24, 25, 72, 174, 70), (25, 27, 74, 72), (28, 26, 73, 177, 75), (29, 28, 75, 178, 76), (30, 29, 76, 179, 77), (31, 30, 77, 180, 78), (32, 31, 78, 181, 79), (33, 32, 79, 183, 80), (34, 33, 80, 185, 81), (35, 34, 81, 187, 82), (36, 35, 82, 189, 83), (37, 36, 83, 191, 84), (38, 37, 84, 193, 85), (39, 38, 85, 195, 86), (41, 39, 86, 197, 87), (43, 41, 87, 199, 89), (45, 43, 89, 201, 90), (0, 45, 90, 203, 46), (36, 37, 113, 112), (30, 31, 107, 106), (37, 38, 114, 113), (31, 32, 108, 107), (0, 2, 92, 91), (38, 39, 115, 114), (32, 33, 109, 108), (39, 41, 116, 115), (33, 34, 110, 109), (41, 43, 117, 116), (26, 28, 104, 103), (34, 35, 111, 110), (92, 2, 140), (43, 45, 118, 117), (28, 29, 105, 104), (35, 36, 112, 111), (2, 0, 46, 140), (45, 0, 91, 118), (7, 6, 123, 124), (1, 120, 119, 3), (20, 18, 130, 131), (8, 7, 124, 125), (22, 20, 131, 132), (10, 8, 125, 126), (24, 22, 132, 133), (48, 1, 3, 141), (12, 10, 126, 127), (25, 24, 133, 134), (4, 3, 119, 121), (14, 12, 127, 128), (27, 25, 134, 135), (5, 4, 121, 122), (16, 14, 128, 129), (6, 5, 122, 123), (120, 1, 48), (18, 16, 129, 130), (203, 204, 142, 46), (90, 202, 204, 203), (201, 205, 202, 90), (89, 200, 205, 201), (199, 206, 200, 89), (87, 198, 206, 199), (197, 207, 198, 87), (86, 196, 207, 197), (195, 208, 196, 86), (85, 194, 208, 195), (193, 209, 194, 85), (84, 192, 209, 193), (191, 210, 192, 84), (83, 190, 210, 191), (189, 211, 190, 83), (82, 188, 211, 189), (187, 212, 188, 82), (81, 186, 212, 187), (185, 213, 186, 81), (80, 184, 213, 185), (183, 214, 184, 80), (79, 182, 214, 183), (181, 271, 215, 182, 79), (78, 276, 271, 181), (180, 277, 276, 78), (77, 272, 277, 180), (179, 270, 272, 77), (76, 273, 270, 179), (178, 275, 273, 76), (75, 269, 275, 178), (177, 274, 269, 75), (73, 268, 274, 177), (71, 267, 268, 73), (164, 62, 166, 288, 216), (162, 60, 163, 217), (159, 58, 161, 218), (156, 56, 158, 219), (153, 54, 155, 220), (151, 52, 152, 221), (149, 51, 150, 222), (147, 50, 148, 223), (145, 49, 146, 224), (143, 47, 144, 225), (46, 142, 226, 140), (142, 48, 141, 226), (227, 228, 230, 229), (229, 230, 234, 233), (233, 234, 232, 231), (231, 232, 228, 227), (229, 233, 231, 227), (234, 230, 228, 232), (235, 236, 238, 237), (237, 238, 242, 241), (241, 242, 240, 239), (239, 240, 236, 235), (237, 241, 239, 235), (242, 238, 236, 240), (243, 244, 246, 245), (247, 248, 250, 249), (249, 250, 254, 253), (253, 254, 252, 251), (251, 252, 248, 247), (249, 253, 251, 247), (254, 250, 248, 252), (255, 256, 258, 257), (257, 258, 262, 261), (261, 262, 260, 259), (259, 260, 256, 255), (257, 261, 259, 255), (262, 258, 256, 260), (263, 264, 266, 265), (176, 280, 74, 243, 244), (175, 267, 71, 266, 265), (278, 288, 166, 64), (287, 278, 64, 168), (284, 283, 174, 72), (279, 287, 168, 66), (283, 282, 70, 174), (280, 284, 72, 74), (281, 286, 170, 68), (285, 281, 68, 172), (286, 279, 66, 170), (282, 285, 172, 70), (26, 103, 73), (143, 140, 226), (140, 143, 225), (225, 145, 140), (145, 224, 140), (147, 140, 224), (223, 140, 147), (149, 140, 223), (222, 140, 149), (151, 140, 222), (221, 140, 151), (153, 140, 221), (220, 140, 153), (156, 140, 220), (219, 140, 156), (159, 140, 219), (142, 204, 48), (204, 202, 48), (202, 205, 48), (205, 200, 48), (200, 206, 48), (206, 198, 48), (198, 207, 48), (207, 196, 48), (196, 208, 48), (208, 194, 48), (194, 209, 48), (209, 192, 48), (192, 210, 48), (210, 190, 48), (190, 211, 48), (211, 188, 48), (188, 212, 48), (212, 186, 48), (186, 213, 48), (213, 184, 48), (184, 214, 48), (214, 182, 48), (182, 215, 48), (215, 271, 276, 48), (218, 140, 159), (162, 140, 218), (217, 140, 162), (164, 140, 217), (216, 140, 164), (216, 288, 278, 140), (278, 287, 140), (287, 279, 140), (279, 286, 140), (286, 281, 140), (289, 290, 292, 291), (291, 292, 296, 295), (295, 296, 294, 293), (293, 294, 290, 289), (291, 295, 293, 289), (296, 292, 290, 294), (297, 298, 300, 299), (299, 300, 304, 303), (303, 304, 302, 301), (301, 302, 298, 297), (299, 303, 301, 297), (304, 300, 298, 302), (305, 306, 308, 307), (307, 308, 312, 311), (311, 312, 310, 309), (309, 310, 306, 305), (307, 311, 309, 305), (312, 308, 306, 310), (313, 314, 316, 315), (317, 318, 320, 319), (321, 565, 322, 324, 323), (323, 324, 328, 327), (327, 328, 326, 325), (325, 326, 566, 565, 321), (323, 327, 325, 321), (328, 324, 322, 326), (329, 330, 332, 331), (331, 332, 336, 335), (335, 336, 334, 561, 333), (333, 561, 334, 330, 329), (331, 335, 333, 329), (336, 332, 330, 334), (337, 402, 401, 339), (339, 401, 403, 341), (341, 403, 404, 343), (343, 404, 405, 345), (345, 405, 406, 347), (347, 406, 407, 349), (349, 407, 408, 351), (351, 408, 409, 353), (353, 409, 410, 355), (355, 410, 411, 357), (357, 411, 412, 359), (359, 412, 413, 361), (361, 413, 414, 363), (363, 414, 415, 365), (365, 415, 416, 367), (367, 416, 417, 369), (369, 417, 418, 371), (371, 418, 419, 373), (373, 419, 420, 375), (375, 420, 421, 377), (377, 421, 422, 379), (379, 422, 423, 381), (381, 423, 424, 383), (383, 424, 425, 385), (385, 425, 426, 387), (387, 426, 427, 389), (389, 427, 428, 391), (391, 428, 429, 393), (393, 429, 430, 395), (395, 430, 431, 397), (397, 431, 432, 399), (399, 432, 402, 337), (337, 339, 341, 343, 345, 347, 349, 351, 353, 355, 357, 359, 361, 363, 365, 367, 369, 371, 373, 375, 377, 379, 381, 383, 385, 387, 389, 391, 393, 395, 397, 399), (338, 340, 401, 402), (340, 342, 403, 401), (342, 344, 404, 403), (344, 346, 405, 404), (346, 348, 406, 405), (348, 350, 407, 406), (350, 352, 408, 407), (352, 354, 409, 408), (354, 356, 410, 409), (356, 358, 411, 410), (358, 360, 412, 411), (320, 412, 413, 414, 415, 416, 417, 418, 419, 420, 421, 422, 319), (380, 382, 423, 422), (382, 384, 424, 423), (384, 386, 425, 424), (386, 388, 426, 425), (388, 390, 427, 426), (390, 392, 428, 427), (392, 394, 429, 428), (394, 396, 430, 429), (396, 398, 431, 430), (398, 400, 432, 431), (400, 338, 402, 432), (388, 386, 457, 458), (390, 388, 458, 459), (392, 390, 459, 460), (340, 338, 434, 433), (394, 392, 460, 461), (342, 340, 433, 435), (396, 394, 461, 462), (344, 342, 435, 436), (398, 396, 462, 463), (346, 344, 436, 437), (400, 398, 463, 464), (348, 346, 437, 438), (338, 400, 464, 434), (350, 348, 438, 439), (352, 350, 439, 440), (354, 352, 440, 441), (356, 354, 441, 442), (384, 382, 455, 456), (358, 356, 442, 443), (386, 384, 456, 457), (485, 484, 548, 549), (433, 434, 498, 497), (461, 460, 524, 525), (435, 433, 497, 499), (462, 461, 525, 526), (436, 435, 499, 500), (463, 462, 526, 527), (437, 436, 500, 501), (464, 463, 527, 528), (438, 437, 501, 502), (434, 464, 528, 498), (439, 438, 502, 503), (440, 439, 503, 504), (441, 440, 504, 505), (442, 441, 505, 506), (456, 455, 519, 520), (443, 442, 506, 507), (457, 456, 520, 521), (458, 457, 521, 522), (459, 458, 522, 523), (460, 459, 523, 524), (466, 465, 497, 498), (465, 467, 499, 497), (467, 468, 500, 499), (468, 469, 501, 500), (469, 470, 502, 501), (470, 471, 503, 502), (471, 472, 504, 503), (472, 473, 505, 504), (473, 474, 506, 505), (474, 475, 507, 506), (475, 476, 508, 507), (476, 477, 509, 508), (477, 478, 510, 509), (478, 479, 511, 510), (479, 480, 512, 511), (480, 481, 513, 512), (481, 482, 514, 513), (482, 483, 515, 514), (483, 484, 516, 515), (484, 485, 517, 516), (485, 486, 518, 517), (486, 487, 519, 518), (487, 488, 520, 519), (488, 489, 521, 520), (489, 490, 522, 521), (490, 491, 523, 522), (491, 492, 524, 523), (492, 493, 525, 524), (493, 494, 526, 525), (494, 495, 527, 526), (495, 496, 528, 527), (496, 466, 498, 528), (529, 530, 560, 559, 558, 557, 556, 555, 554, 553, 552, 551, 550, 549, 548, 547, 546, 545, 544, 543, 542, 541, 540, 539, 538, 537, 536, 535, 534, 533, 532, 531), (472, 471, 535, 536), (486, 485, 549, 550), (473, 472, 536, 537), (487, 486, 550, 551), (474, 473, 537, 538), (488, 487, 551, 552), (475, 474, 538, 539), (489, 488, 552, 553), (476, 475, 539, 540), (490, 489, 553, 554), (477, 476, 540, 541), (491, 490, 554, 555), (478, 477, 541, 542), (492, 491, 555, 556), (479, 478, 542, 543), (465, 466, 530, 529), (493, 492, 556, 557), (480, 479, 543, 544), (467, 465, 529, 531), (494, 493, 557, 558), (481, 480, 544, 545), (468, 467, 531, 532), (495, 494, 558, 559), (482, 481, 545, 546), (469, 468, 532, 533), (496, 495, 559, 560), (483, 482, 546, 547), (470, 469, 533, 534), (466, 496, 560, 530), (484, 483, 547, 548), (471, 470, 534, 535), (360, 362, 364, 366, 368, 370, 372, 374, 376, 378, 380, 422, 421, 420, 419, 418, 417, 416, 415, 414, 413, 412), (333, 321, 565, 561), (565, 566, 326, 322), (567, 568, 570, 569), (569, 570, 574, 573), (573, 574, 572, 571), (571, 572, 568, 567), (569, 573, 571, 567), (574, 570, 568, 572), (575, 576, 578, 577), (577, 578, 582, 581), (581, 582, 580, 579), (579, 580, 576, 575), (577, 581, 579, 575), (582, 578, 576, 580), (583, 584, 586, 585), (587, 588, 590, 589), (589, 590, 594, 593), (593, 594, 592, 591), (591, 592, 588, 587), (589, 593, 591, 587), (594, 590, 588, 592), (595, 596, 598, 597), (597, 598, 602, 601), (601, 602, 600, 599), (599, 600, 596, 595), (597, 601, 599, 595), (602, 598, 596, 600), (603, 604, 606, 605), (634, 672, 673, 636), (636, 673, 674, 638), (638, 674, 675, 640), (640, 675, 676, 642), (641, 639, 699, 700), (635, 637, 673, 672), (637, 639, 674, 673), (639, 641, 675, 674), (641, 643, 676, 675), (643, 641, 700, 701), (637, 635, 697, 698), (639, 637, 698, 699), (701, 700, 712, 713), (698, 697, 709, 710), (699, 698, 710, 711), (700, 699, 711, 712), (741, 791, 792, 743), (743, 792, 793, 745), (745, 793, 794, 747), (747, 794, 795, 749), (749, 795, 796, 751), (751, 796, 797, 753), (753, 797, 798, 755), (755, 798, 799, 757), (757, 799, 800, 759), (759, 800, 801, 761), (754, 752, 827, 828), (744, 746, 793, 792), (746, 748, 794, 793), (748, 750, 795, 794), (750, 752, 796, 795), (752, 754, 797, 796), (754, 756, 798, 797), (756, 758, 799, 798), (758, 760, 800, 799), (760, 762, 801, 800), (756, 754, 828, 829), (758, 756, 829, 830), (760, 758, 830, 831), (762, 760, 831, 832), (744, 742, 822, 823), (746, 744, 823, 824), (801, 762, 832, 761), (748, 746, 824, 825), (791, 741, 822, 742), (750, 748, 825, 826), (791, 742, 744, 792), (752, 750, 826, 827), (698, 699, 700, 701, 832, 831, 830, 829, 828, 827, 826, 825, 824, 823, 822, 697), (605, 606, 697, 822), (583, 832, 701, 584), (672, 590, 589, 634), (635, 594, 593, 709, 697), (590, 594, 635, 672), (572, 643, 701, 713, 571), (572, 568, 676, 643), (676, 568, 567, 642), (840, 841, 843, 842), (842, 843, 847, 846), (846, 847, 845, 844), (844, 845, 841, 840), (842, 846, 844, 840), (847, 843, 841, 845), (848, 849, 851, 850), (850, 851, 855, 854), (854, 855, 853, 852), (852, 853, 849, 848), (850, 854, 852, 848), (855, 851, 849, 853), (856, 857, 859, 858)])
me_cube_025.use_remesh_preserve_volume = False
me_cube_025.use_remesh_preserve_attributes = False
me_cube_025.use_mirror_vertex_groups = False
me_cube_025.update()

# ---- objects
ob_lamp = bpy.data.objects.new('Lamp', light_lamp)
ob_camera = bpy.data.objects.new('Camera', cam_camera)
ob_cylinder_002 = bpy.data.objects.new('Cylinder.002', me_cylinder_015)
ob_cube_012 = bpy.data.objects.new('Cube.012', me_cube_025)

# ---- transforms, parenting, visibility, modifiers, constraints
ob_lamp.location = (4.076, 1.005, 5.904)
ob_lamp.rotation_euler = (0.6503, 0.05522, 1.866)
ob_lamp.lock_rotations_4d = False
ob_lamp.empty_display_type = 'ARROWS'
ob_lamp.color = (0.0, 0.0, 0.0, 0.0)
ob_lamp.lineart.crease_threshold = 0.0
ob_camera.location = (7.481, -6.508, 5.344)
ob_camera.rotation_euler = (1.109, 0.0, 0.8149)
ob_camera.lock_rotations_4d = False
ob_camera.empty_display_type = 'ARROWS'
ob_camera.color = (0.0, 0.0, 0.0, 0.0)
ob_camera.display_type = 'WIRE'
ob_camera.lineart.crease_threshold = 0.0
ob_cylinder_002.location = (0.2675, -0.01002, 0.7794)
ob_cylinder_002.scale = (0.1, 0.1, 0.1)
ob_cylinder_002.lineart.crease_threshold = 0.0
_m = ob_cylinder_002.modifiers.new('Solidify', 'SOLIDIFY')
_m.nonmanifold_thickness_mode = 'FIXED'
_m.nonmanifold_merge_threshold = 0.0003
ob_cube_012.location = (-5.011, -3.301, 0.9973)
ob_cube_012.rotation_euler = (0.0, 0.0, 4.712)
ob_cube_012.scale = (1.0, 0.2, 1.0)
ob_cube_012.lineart.crease_threshold = 0.0

# ---- collection membership
col_collection_1.objects.link(ob_lamp)
col_collection_1.objects.link(ob_camera)
col_collection_1.objects.link(ob_cylinder_002)
col_collection_1.objects.link(ob_cube_012)

# ---- scene / render settings (as saved in the file)
scene.camera = ob_camera
scene.frame_start = 1; scene.frame_end = 250; scene.frame_set(1)
scene.render.engine = 'BLENDER_EEVEE_NEXT'
scene.render.resolution_percentage = 50
scene.render.dither_intensity = 0.0
scene.cycles.use_denoising = False
scene.cycles.samples = 128
scene.cycles.sampling_pattern = 'TABULATED_SOBOL'
scene.cycles.light_sampling_threshold = 0.0
scene.cycles.use_adaptive_sampling = False
scene.cycles.use_light_tree = False
scene.cycles.blur_glossy = 0.0
scene.cycles.sample_clamp_indirect = 0.0
scene.view_settings.view_transform = 'Standard'
bpy.context.view_layer.update()
